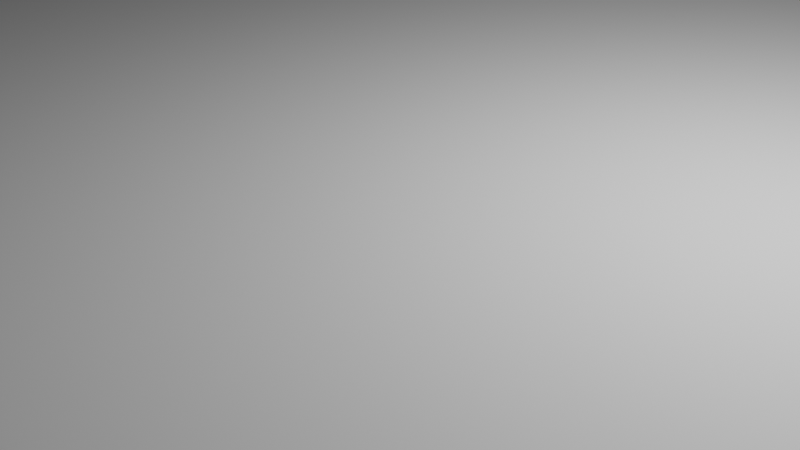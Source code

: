 # Source: TopMount.blend  (saved by Blender 3.0.42; exported with 4.5.12 LTS)
import bpy
from mathutils import Matrix  # noqa: F401  (used for matrix-valued properties, if any)

bpy.ops.wm.read_factory_settings(use_empty=True)
scene = bpy.context.scene
scene.name = 'Scene'

# ---- collections
col_collection = bpy.data.collections.new('Collection'); scene.collection.children.link(col_collection)
col_tools = bpy.data.collections.new('Tools'); col_collection.children.link(col_tools)

# ---- materials (node trees are filled in below, after node groups)
mat_material = bpy.data.materials.new('Material')
mat_material.alpha_threshold = 0.0
mat_material.use_transparent_shadow = False
mat_material.line_color = (0.0, 0.0, 0.0, 1.0)

# ---- material node trees
mat_material.use_nodes = True; mat_material.node_tree.nodes.clear()
_N = mat_material.node_tree.nodes; _L = mat_material.node_tree.links
n0 = _N.new('ShaderNodeOutputMaterial'); n0.name = 'Material Output'; n0.location = (300, 300)
n1 = _N.new('ShaderNodeBsdfPrincipled'); n1.name = 'Principled BSDF'; n1.location = (10, 300)
n1.distribution = 'GGX'
n1.subsurface_method = 'RANDOM_WALK_SKIN'
n1.inputs[2].default_value = 0.4
n1.inputs[3].default_value = 1.45
n1.inputs[27].default_value = (0.0, 0.0, 0.0, 1.0)
n1.inputs[28].default_value = 1.0
_L.new(n1.outputs[0], n0.inputs[0])
n0.is_active_output = True

# ---- world
world_world = bpy.data.worlds.new('World'); scene.world = world_world
world_world.use_nodes = True; world_world.node_tree.nodes.clear()
_N = world_world.node_tree.nodes; _L = world_world.node_tree.links
n0 = _N.new('ShaderNodeOutputWorld'); n0.name = 'World Output'; n0.location = (300, 300)
n1 = _N.new('ShaderNodeBackground'); n1.name = 'Background'; n1.location = (10, 300)
n1.inputs[0].default_value = (0.05088, 0.05088, 0.05088, 1.0)
_L.new(n1.outputs[0], n0.inputs[0])
n0.is_active_output = True
world_world.color = (0.05088, 0.05088, 0.05088)
world_world.use_sun_shadow = False
world_world.sun_shadow_jitter_overblur = 0.0

# ---- cameras
cam_camera = bpy.data.cameras.new('Camera')
cam_camera.clip_end = 100.0
cam_camera.ortho_scale = 7.314

# ---- lights
light_light = bpy.data.lights.new('Light', 'POINT')
light_light.transmission_factor = 0.0
light_light.energy = 1000.0
light_light.shadow_soft_size = 0.1
light_light.shadow_maximum_resolution = 0.006
light_light.use_absolute_resolution = True

# ---- meshes
me_cube = bpy.data.meshes.new('Cube')
me_cube.from_pydata([(-1.0, 1.0, 0.0), (-1.0, 1.0, -1.0), (-1.0, -1.0, 0.0), (-1.0, -1.0, -1.0), (0.9579, 0.4026, -1.0), (0.9579, 0.4026, 0.0), (0.9516, 0.4, -1.0), (0.9516, 0.4, 0.0), (0.9453, 0.4026, -1.0), (0.9453, 0.4026, 0.0), (0.9393, 0.4101, -1.0), (0.9393, 0.4101, 0.0), (0.9194, 0.5333, 0.0), (0.92, 0.5073, 0.0), (0.92, 0.5593, 0.0), (0.9248, 0.4593, 0.0), (0.9218, 0.4823, 0.0), (0.9218, 0.5844, 0.0), (0.9248, 0.6074, 0.0), (0.9453, 0.6641, 0.0), (0.9337, 0.4225, -1.0), (0.9337, 0.4225, 0.0), (0.9288, 0.4391, 0.0), (0.9288, 0.6276, 0.0), (0.9579, 0.6641, 0.0), (0.9839, 0.5333, 0.0), (0.9833, 0.5073, 0.0), (0.9833, 0.5593, 0.0), (0.9784, 0.4593, 0.0), (0.9814, 0.4823, 0.0), (0.9814, 0.5844, 0.0), (0.9784, 0.6074, 0.0), (0.964, 0.4101, 0.0), (0.9695, 0.4225, 0.0), (0.9744, 0.4391, 0.0), (0.9744, 0.6276, 0.0), (0.9695, 0.6442, 0.0), (0.964, 0.6565, 0.0), (0.9516, 0.6667, 0.0), (0.9288, 0.4391, -1.0), (0.9337, 0.6442, 0.0), (0.9393, 0.6565, 0.0), (0.9248, 0.4593, -1.0), (0.9218, 0.4823, -1.0), (0.92, 0.5073, -1.0), (0.9194, 0.5333, -1.0), (0.92, 0.5593, -1.0), (0.9218, 0.5844, -1.0), (0.9248, 0.6074, -1.0), (0.9453, 0.6641, -1.0), (0.9288, 0.6276, -1.0), (0.9337, 0.6442, -1.0), (0.9579, 0.6641, -1.0), (0.9839, 0.5333, -1.0), (0.9833, 0.5073, -1.0), (0.9833, 0.5593, -1.0), (0.9784, 0.4593, -1.0), (0.9814, 0.4823, -1.0), (0.9814, 0.5844, -1.0), (0.9784, 0.6074, -1.0), (0.964, 0.4101, -1.0), (0.9695, 0.4225, -1.0), (0.9744, 0.4391, -1.0), (0.9744, 0.6276, -1.0), (0.9695, 0.6442, -1.0), (0.964, 0.6565, -1.0), (0.9516, 0.6667, -1.0), (0.9393, 0.6565, -1.0), (0.9801, -0.4725, 0.0), (0.9814, -0.4823, 0.0), (0.9839, -0.5333, 0.0), (0.9833, -0.5593, 0.0), (0.9832, -0.5596, 0.0), (0.9833, -0.5073, 0.0), (0.9833, -0.5073, -1.0), (0.9337, -0.6442, -1.0), (0.9337, -0.6442, 0.0), (0.9801, -0.4725, -1.0), (0.9814, -0.4823, -1.0), (0.9839, -0.5333, -1.0), (0.9833, -0.5593, -1.0), (0.9832, -0.5596, -1.0), (0.9288, -0.6276, -1.0), (0.9288, -0.6276, 0.0), (0.9248, -0.6074, -1.0), (0.9248, -0.6074, 0.0), (0.9784, -0.4593, -1.0), (0.9218, -0.5844, -1.0), (0.9218, -0.5844, 0.0), (0.92, -0.5593, -1.0), (0.92, -0.5593, 0.0), (0.9814, -0.5844, -1.0), (0.9814, -0.5844, 0.0), (0.9194, -0.5333, 0.0), (0.92, -0.5073, 0.0), (0.9218, -0.4823, 0.0), (0.9248, -0.4593, 0.0), (0.9288, -0.4391, 0.0), (0.9194, -0.5333, -1.0), (0.9337, -0.4225, 0.0), (0.9516, -0.4, 0.0), (0.9516, -0.6667, 0.0), (0.9784, -0.6074, -1.0), (0.9784, -0.6074, 0.0), (0.9579, -0.6641, 0.0), (0.9579, -0.4026, 0.0), (0.964, -0.4101, 0.0), (0.9695, -0.6442, 0.0), (0.9744, -0.6276, 0.0), (0.964, -0.6565, 0.0), (0.9695, -0.4225, 0.0), (0.9744, -0.4391, 0.0), (0.9784, -0.4593, 0.0), (0.92, -0.5073, -1.0), (0.9393, -0.6565, 0.0), (0.9453, -0.6641, 0.0), (0.9218, -0.4823, -1.0), (0.9248, -0.4593, -1.0), (0.9744, -0.6276, -1.0), (0.9288, -0.4391, -1.0), (0.9337, -0.4225, -1.0), (0.9453, -0.4026, -1.0), (0.9516, -0.4, -1.0), (0.9579, -0.6641, -1.0), (0.9516, -0.6667, -1.0), (0.9579, -0.4026, -1.0), (0.964, -0.4101, -1.0), (0.9695, -0.6442, -1.0), (0.9393, -0.4101, 0.0), (0.9453, -0.4026, 0.0), (0.964, -0.6565, -1.0), (0.9695, -0.4225, -1.0), (0.9744, -0.4391, -1.0), (0.9393, -0.6565, -1.0), (0.9453, -0.6641, -1.0), (0.9393, -0.4101, -1.0), (-0.9695, -0.6442, -1.0), (-0.9695, -0.6442, 0.0), (-0.92, -0.5073, -1.0), (-0.92, -0.5073, 0.0), (-0.9744, -0.6276, -1.0), (-0.9744, -0.6276, 0.0), (-0.9194, -0.5333, -1.0), (-0.9194, -0.5333, 0.0), (-0.9784, -0.6074, -1.0), (-0.9784, -0.6074, 0.0), (-0.9839, -0.5333, 0.0), (-0.9833, -0.5593, 0.0), (-0.92, -0.5593, -1.0), (-0.9833, -0.5073, 0.0), (-0.92, -0.5593, 0.0), (-0.9814, -0.5844, 0.0), (-0.9814, -0.4823, 0.0), (-0.9784, -0.4593, 0.0), (-0.9579, -0.4026, 0.0), (-0.9579, -0.6641, 0.0), (-0.964, -0.6565, 0.0), (-0.9744, -0.4391, 0.0), (-0.9814, -0.5844, -1.0), (-0.9695, -0.4225, 0.0), (-0.964, -0.4101, 0.0), (-0.9453, -0.6641, 0.0), (-0.9453, -0.4026, 0.0), (-0.9218, -0.4823, 0.0), (-0.9248, -0.6074, 0.0), (-0.9218, -0.5844, 0.0), (-0.9248, -0.4593, 0.0), (-0.9288, -0.4391, 0.0), (-0.9288, -0.6276, 0.0), (-0.9337, -0.4225, 0.0), (-0.9393, -0.4101, 0.0), (-0.9337, -0.6442, 0.0), (-0.9393, -0.6565, 0.0), (-0.9218, -0.5844, -1.0), (-0.9516, -0.6667, 0.0), (-0.9833, -0.5593, -1.0), (-0.9248, -0.6074, -1.0), (-0.9516, -0.4, 0.0), (-0.9839, -0.5333, -1.0), (-0.9288, -0.6276, -1.0), (-0.9833, -0.5073, -1.0), (-0.9337, -0.6442, -1.0), (-0.9814, -0.4823, -1.0), (-0.9393, -0.6565, -1.0), (-0.9784, -0.4593, -1.0), (-0.9453, -0.6641, -1.0), (-0.9744, -0.4391, -1.0), (-0.9516, -0.6667, -1.0), (-0.9695, -0.4225, -1.0), (-0.9579, -0.6641, -1.0), (-0.964, -0.4101, -1.0), (-0.964, -0.6565, -1.0), (-0.9579, -0.4026, -1.0), (-0.9516, -0.4, -1.0), (-0.9453, -0.4026, -1.0), (-0.9218, -0.4823, -1.0), (-0.9248, -0.4593, -1.0), (-0.9288, -0.4391, -1.0), (-0.9337, -0.4225, -1.0), (-0.9393, -0.4101, -1.0), (-0.9832, 0.5596, 0.0), (-0.9784, 0.4593, 0.0), (-0.9801, 0.4725, 0.0), (-0.9218, 0.5844, -1.0), (-0.9218, 0.5844, 0.0), (-0.9695, 0.4225, -1.0), (-0.9695, 0.4225, 0.0), (-0.92, 0.5593, -1.0), (-0.92, 0.5593, 0.0), (-0.9839, 0.5333, -1.0), (-0.9744, 0.4391, -1.0), (-0.9833, 0.5073, -1.0), (-0.9744, 0.4391, 0.0), (-0.9833, 0.5593, -1.0), (-0.9801, 0.4725, -1.0), (-0.9814, 0.4823, -1.0), (-0.9832, 0.5596, -1.0), (-0.9194, 0.5333, -1.0), (-0.9194, 0.5333, 0.0), (-0.9784, 0.4593, -1.0), (-0.92, 0.5073, -1.0), (-0.92, 0.5073, 0.0), (-0.9516, 0.6667, -1.0), (-0.9516, 0.6667, 0.0), (-0.9814, 0.5844, 0.0), (-0.9784, 0.6074, 0.0), (-0.9453, 0.6641, -1.0), (-0.9744, 0.6276, 0.0), (-0.9453, 0.6641, 0.0), (-0.9695, 0.6442, 0.0), (-0.9453, 0.4026, 0.0), (-0.9516, 0.4, 0.0), (-0.964, 0.4101, 0.0), (-0.9579, 0.4026, 0.0), (-0.9579, 0.6641, 0.0), (-0.9814, 0.4823, 0.0), (-0.9218, 0.4823, -1.0), (-0.9218, 0.4823, 0.0), (-0.964, 0.6565, 0.0), (-0.9393, 0.6565, -1.0), (-0.9248, 0.4593, 0.0), (-0.9393, 0.6565, 0.0), (-0.9248, 0.6074, 0.0), (-0.9337, 0.4225, 0.0), (-0.9288, 0.4391, 0.0), (-0.9288, 0.6276, 0.0), (-0.9833, 0.5073, 0.0), (-0.9337, 0.6442, 0.0), (-0.9393, 0.4101, 0.0), (-0.9248, 0.4593, -1.0), (-0.9337, 0.6442, -1.0), (-0.9839, 0.5333, 0.0), (-0.9288, 0.4391, -1.0), (-0.9288, 0.6276, -1.0), (-0.9833, 0.5593, 0.0), (-0.9337, 0.4225, -1.0), (-0.9248, 0.6074, -1.0), (-0.9393, 0.4101, -1.0), (-0.9814, 0.5844, -1.0), (-0.9453, 0.4026, -1.0), (-0.9784, 0.6074, -1.0), (-0.9516, 0.4, -1.0), (-0.9744, 0.6276, -1.0), (-0.9579, 0.4026, -1.0), (-0.9695, 0.6442, -1.0), (-0.964, 0.4101, -1.0), (-0.964, 0.6565, -1.0), (-0.9579, 0.6641, -1.0), (1.0, 0.7652, 0.0), (0.9787, 0.8533, 0.0), (0.9432, 1.0, 0.0), (0.9787, 0.8533, -1.0), (1.0, 0.7652, -1.0), (0.9432, 1.0, -1.0), (1.0, -0.7643, 0.0), (0.9922, -0.7964, 0.0), (0.943, -1.0, -1.0), (0.943, -1.0, 0.0), (1.0, -0.7643, -1.0), (0.9922, -0.7964, -1.0)], [], [(269, 38, 24, 37, 36, 35, 31, 30, 27, 25, 26, 29, 28, 34, 33, 32, 5, 7, 68, 69, 73, 70, 71, 72, 275, 274, 268), (72, 92, 103, 108, 107, 109, 104, 101, 115, 114, 76, 83, 85, 88, 90, 93, 94, 95, 96, 97, 99, 128, 129, 100, 105, 106, 110, 111, 112, 68, 7, 9, 11, 21, 22, 15, 16, 13, 12, 14, 17, 18, 23, 40, 41, 19, 38, 269, 270, 0, 200, 224, 225, 227, 229, 238, 234, 223, 228, 241, 247, 245, 242, 204, 208, 218, 221, 237, 240, 244, 243, 248, 230, 231, 233, 232, 206, 212, 201, 202, 177, 162, 170, 169, 167, 166, 163, 139, 143, 150, 165, 164, 168, 171, 172, 161, 174, 2, 277, 275), (254, 200, 0, 2, 174, 155, 156, 137, 141, 145, 151, 147, 146, 149, 152, 153, 157, 159, 160, 154, 177, 202, 235, 246, 251), (2, 3, 276, 277), (3, 2, 0, 1), (279, 81, 80, 79, 74, 78, 77, 6, 4, 60, 61, 62, 56, 57, 54, 53, 55, 58, 59, 63, 64, 65, 52, 66, 271, 272, 278), (271, 66, 49, 67, 51, 50, 48, 47, 46, 45, 44, 43, 42, 39, 20, 10, 8, 6, 77, 86, 132, 131, 126, 125, 122, 121, 135, 120, 119, 117, 116, 113, 98, 89, 87, 84, 82, 75, 133, 134, 124, 123, 130, 127, 118, 102, 91, 81, 279, 276, 3, 187, 185, 183, 181, 179, 176, 173, 148, 142, 138, 195, 196, 197, 198, 199, 194, 193, 214, 219, 210, 205, 265, 263, 261, 259, 257, 255, 252, 249, 236, 220, 217, 207, 203, 256, 253, 250, 239, 226, 222, 267, 266, 264, 262, 260, 258, 216, 1, 273), (189, 187, 3, 1, 216, 213, 209, 211, 215, 214, 193, 192, 190, 188, 186, 184, 182, 180, 178, 175, 158, 144, 140, 136, 191), (278, 272, 268, 274), (1, 0, 270, 273), (52, 24, 38, 66), (37, 24, 52, 65), (36, 37, 65, 64), (35, 36, 64, 63), (31, 35, 63, 59), (30, 31, 59, 58), (27, 30, 58, 55), (25, 27, 55, 53), (26, 25, 53, 54), (29, 26, 54, 57), (28, 29, 57, 56), (34, 28, 56, 62), (33, 34, 62, 61), (32, 33, 61, 60), (4, 5, 32, 60), (7, 5, 4, 6), (9, 7, 6, 8), (10, 11, 9, 8), (20, 21, 11, 10), (39, 22, 21, 20), (42, 15, 22, 39), (43, 16, 15, 42), (44, 13, 16, 43), (45, 12, 13, 44), (46, 14, 12, 45), (47, 17, 14, 46), (48, 18, 17, 47), (50, 23, 18, 48), (51, 40, 23, 50), (67, 41, 40, 51), (49, 19, 41, 67), (66, 38, 19, 49), (125, 105, 100, 122), (106, 105, 125, 126), (110, 106, 126, 131), (111, 110, 131, 132), (111, 132, 86, 112), (78, 69, 68, 112, 86, 77), (73, 69, 78, 74), (70, 73, 74, 79), (71, 70, 79, 80), (92, 72, 71, 80, 81, 91), (103, 92, 91, 102), (108, 103, 102, 118), (107, 108, 118, 127), (109, 107, 127, 130), (104, 109, 130, 123), (101, 104, 123, 124), (115, 101, 124, 134), (133, 114, 115, 134), (114, 133, 75, 76), (82, 83, 76, 75), (84, 85, 83, 82), (87, 88, 85, 84), (89, 90, 88, 87), (98, 93, 90, 89), (113, 94, 93, 98), (116, 95, 94, 113), (117, 96, 95, 116), (119, 97, 96, 117), (120, 99, 97, 119), (135, 128, 99, 120), (128, 135, 121, 129), (122, 100, 129, 121), (194, 162, 177, 193), (170, 162, 194, 199), (169, 170, 199, 198), (167, 169, 198, 197), (166, 167, 197, 196), (163, 166, 196, 195), (195, 138, 139, 163), (143, 139, 138, 142), (150, 143, 142, 148), (165, 150, 148, 173), (164, 165, 173, 176), (168, 164, 176, 179), (171, 168, 179, 181), (172, 171, 181, 183), (161, 172, 183, 185), (174, 161, 185, 187), (155, 174, 187, 189), (191, 156, 155, 189), (156, 191, 136, 137), (140, 141, 137, 136), (144, 145, 141, 140), (158, 151, 145, 144), (175, 147, 151, 158), (178, 146, 147, 175), (180, 149, 146, 178), (182, 152, 149, 180), (184, 153, 152, 182), (186, 157, 153, 184), (188, 159, 157, 186), (190, 160, 159, 188), (192, 154, 160, 190), (193, 177, 154, 192), (226, 228, 223, 222), (241, 228, 226, 239), (247, 241, 239, 250), (245, 247, 250, 253), (242, 245, 253, 256), (203, 204, 242, 256), (208, 204, 203, 207), (218, 208, 207, 217), (221, 218, 217, 220), (237, 221, 220, 236), (240, 237, 236, 249), (244, 240, 249, 252), (243, 244, 252, 255), (248, 243, 255, 257), (230, 248, 257, 259), (231, 230, 259, 261), (233, 231, 261, 263), (265, 232, 233, 263), (232, 265, 205, 206), (210, 212, 206, 205), (219, 201, 212, 210), (202, 201, 219, 214, 215, 235), (235, 215, 211, 246), (246, 211, 209, 251), (251, 209, 213, 254), (200, 254, 213, 216, 258, 224), (260, 225, 224, 258), (262, 227, 225, 260), (264, 229, 227, 262), (266, 238, 229, 264), (267, 234, 238, 266), (234, 267, 222, 223), (273, 270, 269, 268, 272, 271), (276, 279, 278, 274, 275, 277)])
_uv = me_cube.uv_layers.new(name='UVMap')
_uv.uv.foreach_set('vector', [0.6277, 0.5202, 0.631, 0.5458, 0.6303, 0.5462, 0.6295, 0.5471, 0.6288, 0.5486, 0.6282, 0.5507, 0.6277, 0.5532, 0.6273, 0.5561, 0.6271, 0.5592, 0.627, 0.5625, 0.6271, 0.5658, 0.6273, 0.5689, 0.6277, 0.5718, 0.6282, 0.5743, 0.6288, 0.5764, 0.6295, 0.5779, 0.6303, 0.5788, 0.631, 0.5792, 0.6275, 0.6799, 0.6273, 0.6811, 0.6271, 0.6842, 0.627, 0.6875, 0.6271, 0.6908, 0.6271, 0.6908, 0.626, 0.7226, 0.625, 0.7205, 0.625, 0.5293, 0.6271, 0.6908, 0.6273, 0.6939, 0.6277, 0.6968, 0.6282, 0.6993, 0.6288, 0.7014, 0.6295, 0.7029, 0.6303, 0.7038, 0.631, 0.7042, 0.6318, 0.7038, 0.6326, 0.7029, 0.6333, 0.7014, 0.6339, 0.6993, 0.6344, 0.6968, 0.6348, 0.6939, 0.635, 0.6908, 0.6351, 0.6875, 0.635, 0.6842, 0.6348, 0.6811, 0.6344, 0.6782, 0.6339, 0.6757, 0.6333, 0.6736, 0.6326, 0.6721, 0.6318, 0.6712, 0.631, 0.6708, 0.6303, 0.6712, 0.6295, 0.6721, 0.6288, 0.6736, 0.6282, 0.6757, 0.6277, 0.6782, 0.6275, 0.6799, 0.631, 0.5792, 0.6318, 0.5788, 0.6326, 0.5779, 0.6333, 0.5764, 0.6339, 0.5743, 0.6344, 0.5718, 0.6348, 0.5689, 0.635, 0.5658, 0.6351, 0.5625, 0.635, 0.5592, 0.6348, 0.5561, 0.6344, 0.5532, 0.6339, 0.5507, 0.6333, 0.5486, 0.6326, 0.5471, 0.6318, 0.5462, 0.631, 0.5458, 0.6277, 0.5202, 0.6321, 0.5, 0.875, 0.5, 0.8729, 0.5592, 0.8727, 0.5561, 0.8723, 0.5532, 0.8718, 0.5507, 0.8712, 0.5486, 0.8705, 0.5471, 0.8697, 0.5462, 0.869, 0.5458, 0.8682, 0.5462, 0.8674, 0.5471, 0.8667, 0.5486, 0.8661, 0.5507, 0.8656, 0.5532, 0.8652, 0.5561, 0.865, 0.5592, 0.8649, 0.5625, 0.865, 0.5658, 0.8652, 0.5689, 0.8656, 0.5718, 0.8661, 0.5743, 0.8667, 0.5764, 0.8674, 0.5779, 0.8682, 0.5788, 0.869, 0.5792, 0.8697, 0.5788, 0.8705, 0.5779, 0.8712, 0.5764, 0.8718, 0.5743, 0.8723, 0.5718, 0.8725, 0.5701, 0.869, 0.6708, 0.8682, 0.6712, 0.8674, 0.6721, 0.8667, 0.6736, 0.8661, 0.6757, 0.8656, 0.6782, 0.8652, 0.6811, 0.865, 0.6842, 0.8649, 0.6875, 0.865, 0.6908, 0.8652, 0.6939, 0.8656, 0.6968, 0.8661, 0.6993, 0.8667, 0.7014, 0.8674, 0.7029, 0.8682, 0.7038, 0.869, 0.7042, 0.875, 0.75, 0.6321, 0.75, 0.626, 0.7226, 0.8729, 0.5592, 0.8729, 0.5592, 0.875, 0.5, 0.875, 0.75, 0.869, 0.7042, 0.8697, 0.7038, 0.8705, 0.7029, 0.8712, 0.7014, 0.8718, 0.6993, 0.8723, 0.6968, 0.8727, 0.6939, 0.8729, 0.6908, 0.873, 0.6875, 0.8729, 0.6842, 0.8727, 0.6811, 0.8723, 0.6782, 0.8718, 0.6757, 0.8712, 0.6736, 0.8705, 0.6721, 0.8697, 0.6712, 0.869, 0.6708, 0.8725, 0.5701, 0.8727, 0.5689, 0.8729, 0.5658, 0.873, 0.5625, 0.625, 1.0, 0.375, 1.0, 0.375, 0.7571, 0.625, 0.7571, 0.375, 0.0, 0.625, 0.0, 0.625, 0.25, 0.375, 0.25, 0.374, 0.7226, 0.3729, 0.6908, 0.3729, 0.6908, 0.373, 0.6875, 0.3729, 0.6842, 0.3727, 0.6811, 0.3725, 0.6799, 0.369, 0.5792, 0.3697, 0.5788, 0.3705, 0.5779, 0.3712, 0.5764, 0.3718, 0.5743, 0.3723, 0.5718, 0.3727, 0.5689, 0.3729, 0.5658, 0.373, 0.5625, 0.3729, 0.5592, 0.3727, 0.5561, 0.3723, 0.5532, 0.3718, 0.5507, 0.3712, 0.5486, 0.3705, 0.5471, 0.3697, 0.5462, 0.369, 0.5458, 0.3723, 0.5202, 0.375, 0.5293, 0.375, 0.7205, 0.3723, 0.5202, 0.369, 0.5458, 0.3682, 0.5462, 0.3674, 0.5471, 0.3667, 0.5486, 0.3661, 0.5507, 0.3656, 0.5532, 0.3652, 0.5561, 0.365, 0.5592, 0.3649, 0.5625, 0.365, 0.5658, 0.3652, 0.5689, 0.3656, 0.5718, 0.3661, 0.5743, 0.3667, 0.5764, 0.3674, 0.5779, 0.3682, 0.5788, 0.369, 0.5792, 0.3725, 0.6799, 0.3723, 0.6782, 0.3718, 0.6757, 0.3712, 0.6736, 0.3705, 0.6721, 0.3697, 0.6712, 0.369, 0.6708, 0.3682, 0.6712, 0.3674, 0.6721, 0.3667, 0.6736, 0.3661, 0.6757, 0.3656, 0.6782, 0.3652, 0.6811, 0.365, 0.6842, 0.3649, 0.6875, 0.365, 0.6908, 0.3652, 0.6939, 0.3656, 0.6968, 0.3661, 0.6993, 0.3667, 0.7014, 0.3674, 0.7029, 0.3682, 0.7038, 0.369, 0.7042, 0.3697, 0.7038, 0.3705, 0.7029, 0.3712, 0.7014, 0.3718, 0.6993, 0.3723, 0.6968, 0.3727, 0.6939, 0.3729, 0.6908, 0.374, 0.7226, 0.3679, 0.75, 0.125, 0.75, 0.131, 0.7042, 0.1318, 0.7038, 0.1326, 0.7029, 0.1333, 0.7014, 0.1339, 0.6993, 0.1344, 0.6968, 0.1348, 0.6939, 0.135, 0.6908, 0.1351, 0.6875, 0.135, 0.6842, 0.1348, 0.6811, 0.1344, 0.6782, 0.1339, 0.6757, 0.1333, 0.6736, 0.1326, 0.6721, 0.1318, 0.6712, 0.131, 0.6708, 0.1275, 0.5701, 0.1277, 0.5718, 0.1282, 0.5743, 0.1288, 0.5764, 0.1295, 0.5779, 0.1303, 0.5788, 0.131, 0.5792, 0.1318, 0.5788, 0.1326, 0.5779, 0.1333, 0.5764, 0.1339, 0.5743, 0.1344, 0.5718, 0.1348, 0.5689, 0.135, 0.5658, 0.1351, 0.5625, 0.135, 0.5592, 0.1348, 0.5561, 0.1344, 0.5532, 0.1339, 0.5507, 0.1333, 0.5486, 0.1326, 0.5471, 0.1318, 0.5462, 0.131, 0.5458, 0.1303, 0.5462, 0.1295, 0.5471, 0.1288, 0.5486, 0.1282, 0.5507, 0.1277, 0.5532, 0.1273, 0.5561, 0.1271, 0.5592, 0.125, 0.5, 0.3679, 0.5, 0.1303, 0.7038, 0.131, 0.7042, 0.125, 0.75, 0.125, 0.5, 0.1271, 0.5592, 0.1271, 0.5592, 0.127, 0.5625, 0.1271, 0.5658, 0.1273, 0.5689, 0.1275, 0.5701, 0.131, 0.6708, 0.1303, 0.6712, 0.1295, 0.6721, 0.1288, 0.6736, 0.1282, 0.6757, 0.1277, 0.6782, 0.1273, 0.6811, 0.1271, 0.6842, 0.127, 0.6875, 0.1271, 0.6908, 0.1273, 0.6939, 0.1277, 0.6968, 0.1282, 0.6993, 0.1288, 0.7014, 0.1295, 0.7029, 0.375, 0.7205, 0.375, 0.5293, 0.625, 0.5293, 0.625, 0.7205, 0.375, 0.25, 0.625, 0.25, 0.625, 0.4929, 0.375, 0.4929, 0.9688, 0.625, 0.9688, 0.875, 1.0, 0.875, 1.0, 0.625, 0.9375, 0.875, 0.9688, 0.875, 0.9688, 0.625, 0.9375, 0.625, 0.9062, 0.875, 0.9375, 0.875, 0.9375, 0.625, 0.9062, 0.625, 0.875, 0.875, 0.9062, 0.875, 0.9062, 0.625, 0.875, 0.625, 0.8438, 0.875, 0.875, 0.875, 0.875, 0.625, 0.8438, 0.625, 0.8125, 0.875, 0.8438, 0.875, 0.8438, 0.625, 0.8125, 0.625, 0.7812, 0.875, 0.8125, 0.875, 0.8125, 0.625, 0.7812, 0.625, 0.75, 0.875, 0.7812, 0.875, 0.7812, 0.625, 0.75, 0.625, 0.7188, 0.875, 0.75, 0.875, 0.75, 0.625, 0.7188, 0.625, 0.6875, 0.875, 0.7188, 0.875, 0.7188, 0.625, 0.6875, 0.625, 0.6562, 0.875, 0.6875, 0.875, 0.6875, 0.625, 0.6562, 0.625, 0.625, 0.875, 0.6562, 0.875, 0.6562, 0.625, 0.625, 0.625, 0.5938, 0.875, 0.625, 0.875, 0.625, 0.625, 0.5938, 0.625, 0.5625, 0.875, 0.5938, 0.875, 0.5938, 0.625, 0.5625, 0.625, 0.5312, 0.625, 0.5312, 0.875, 0.5625, 0.875, 0.5625, 0.625, 0.5, 0.875, 0.5312, 0.875, 0.5312, 0.625, 0.5, 0.625, 0.4688, 0.875, 0.5, 0.875, 0.5, 0.625, 0.4688, 0.625, 0.4375, 0.625, 0.4375, 0.875, 0.4688, 0.875, 0.4688, 0.625, 0.4062, 0.625, 0.4062, 0.875, 0.4375, 0.875, 0.4375, 0.625, 0.375, 0.625, 0.375, 0.875, 0.4062, 0.875, 0.4062, 0.625, 0.3438, 0.625, 0.3438, 0.875, 0.375, 0.875, 0.375, 0.625, 0.3125, 0.625, 0.3125, 0.875, 0.3438, 0.875, 0.3438, 0.625, 0.2812, 0.625, 0.2812, 0.875, 0.3125, 0.875, 0.3125, 0.625, 0.25, 0.625, 0.25, 0.875, 0.2812, 0.875, 0.2812, 0.625, 0.2188, 0.625, 0.2188, 0.875, 0.25, 0.875, 0.25, 0.625, 0.1875, 0.625, 0.1875, 0.875, 0.2188, 0.875, 0.2188, 0.625, 0.1562, 0.625, 0.1562, 0.875, 0.1875, 0.875, 0.1875, 0.625, 0.125, 0.625, 0.125, 0.875, 0.1562, 0.875, 0.1562, 0.625, 0.09375, 0.625, 0.09375, 0.875, 0.125, 0.875, 0.125, 0.625, 0.0625, 0.625, 0.0625, 0.875, 0.09375, 0.875, 0.09375, 0.625, 0.03125, 0.625, 0.03125, 0.875, 0.0625, 0.875, 0.0625, 0.625, 0.0, 0.625, 0.0, 0.875, 0.03125, 0.875, 0.03125, 0.625, 0.9688, 0.625, 0.9688, 0.875, 1.0, 0.875, 1.0, 0.625, 0.9375, 0.875, 0.9688, 0.875, 0.9688, 0.625, 0.9375, 0.625, 0.9062, 0.875, 0.9375, 0.875, 0.9375, 0.625, 0.9062, 0.625, 0.875, 0.875, 0.9062, 0.875, 0.9062, 0.625, 0.875, 0.625, 0.875, 0.875, 0.875, 0.625, 0.8438, 0.625, 0.8438, 0.875, 0.8125, 0.625, 0.8125, 0.875, 0.8258, 0.875, 0.8438, 0.875, 0.8438, 0.625, 0.8258, 0.625, 0.7812, 0.875, 0.8125, 0.875, 0.8125, 0.625, 0.7812, 0.625, 0.75, 0.875, 0.7812, 0.875, 0.7812, 0.625, 0.75, 0.625, 0.7188, 0.875, 0.75, 0.875, 0.75, 0.625, 0.7188, 0.625, 0.6875, 0.875, 0.7184, 0.875, 0.7188, 0.875, 0.7188, 0.625, 0.7184, 0.625, 0.6875, 0.625, 0.6562, 0.875, 0.6875, 0.875, 0.6875, 0.625, 0.6562, 0.625, 0.625, 0.875, 0.6562, 0.875, 0.6562, 0.625, 0.625, 0.625, 0.5938, 0.875, 0.625, 0.875, 0.625, 0.625, 0.5938, 0.625, 0.5625, 0.875, 0.5938, 0.875, 0.5938, 0.625, 0.5625, 0.625, 0.5312, 0.875, 0.5625, 0.875, 0.5625, 0.625, 0.5312, 0.625, 0.5, 0.875, 0.5312, 0.875, 0.5312, 0.625, 0.5, 0.625, 0.4688, 0.875, 0.5, 0.875, 0.5, 0.625, 0.4688, 0.625, 0.4375, 0.625, 0.4375, 0.875, 0.4688, 0.875, 0.4688, 0.625, 0.4375, 0.875, 0.4375, 0.625, 0.4062, 0.625, 0.4062, 0.875, 0.375, 0.625, 0.375, 0.875, 0.4062, 0.875, 0.4062, 0.625, 0.3438, 0.625, 0.3438, 0.875, 0.375, 0.875, 0.375, 0.625, 0.3125, 0.625, 0.3125, 0.875, 0.3438, 0.875, 0.3438, 0.625, 0.2812, 0.625, 0.2812, 0.875, 0.3125, 0.875, 0.3125, 0.625, 0.25, 0.625, 0.25, 0.875, 0.2812, 0.875, 0.2812, 0.625, 0.2188, 0.625, 0.2188, 0.875, 0.25, 0.875, 0.25, 0.625, 0.1875, 0.625, 0.1875, 0.875, 0.2188, 0.875, 0.2188, 0.625, 0.1562, 0.625, 0.1562, 0.875, 0.1875, 0.875, 0.1875, 0.625, 0.125, 0.625, 0.125, 0.875, 0.1562, 0.875, 0.1562, 0.625, 0.09375, 0.625, 0.09375, 0.875, 0.125, 0.875, 0.125, 0.625, 0.0625, 0.625, 0.0625, 0.875, 0.09375, 0.875, 0.09375, 0.625, 0.0625, 0.875, 0.0625, 0.625, 0.03125, 0.625, 0.03125, 0.875, 0.0, 0.625, 0.0, 0.875, 0.03125, 0.875, 0.03125, 0.625, 0.9688, 0.625, 0.9688, 0.875, 1.0, 0.875, 1.0, 0.625, 0.9375, 0.875, 0.9688, 0.875, 0.9688, 0.625, 0.9375, 0.625, 0.9062, 0.875, 0.9375, 0.875, 0.9375, 0.625, 0.9062, 0.625, 0.875, 0.875, 0.9062, 0.875, 0.9062, 0.625, 0.875, 0.625, 0.8438, 0.875, 0.875, 0.875, 0.875, 0.625, 0.8438, 0.625, 0.8125, 0.875, 0.8438, 0.875, 0.8438, 0.625, 0.8125, 0.625, 0.8125, 0.625, 0.7812, 0.625, 0.7812, 0.875, 0.8125, 0.875, 0.75, 0.875, 0.7812, 0.875, 0.7812, 0.625, 0.75, 0.625, 0.7188, 0.875, 0.75, 0.875, 0.75, 0.625, 0.7188, 0.625, 0.6875, 0.875, 0.7188, 0.875, 0.7188, 0.625, 0.6875, 0.625, 0.6562, 0.875, 0.6875, 0.875, 0.6875, 0.625, 0.6562, 0.625, 0.625, 0.875, 0.6562, 0.875, 0.6562, 0.625, 0.625, 0.625, 0.5938, 0.875, 0.625, 0.875, 0.625, 0.625, 0.5938, 0.625, 0.5625, 0.875, 0.5938, 0.875, 0.5938, 0.625, 0.5625, 0.625, 0.5312, 0.875, 0.5625, 0.875, 0.5625, 0.625, 0.5312, 0.625, 0.5, 0.875, 0.5312, 0.875, 0.5312, 0.625, 0.5, 0.625, 0.4688, 0.875, 0.5, 0.875, 0.5, 0.625, 0.4688, 0.625, 0.4375, 0.625, 0.4375, 0.875, 0.4688, 0.875, 0.4688, 0.625, 0.4375, 0.875, 0.4375, 0.625, 0.4062, 0.625, 0.4062, 0.875, 0.375, 0.625, 0.375, 0.875, 0.4062, 0.875, 0.4062, 0.625, 0.3438, 0.625, 0.3438, 0.875, 0.375, 0.875, 0.375, 0.625, 0.3125, 0.625, 0.3125, 0.875, 0.3438, 0.875, 0.3438, 0.625, 0.2812, 0.625, 0.2812, 0.875, 0.3125, 0.875, 0.3125, 0.625, 0.25, 0.625, 0.25, 0.875, 0.2812, 0.875, 0.2812, 0.625, 0.2188, 0.625, 0.2188, 0.875, 0.25, 0.875, 0.25, 0.625, 0.1875, 0.625, 0.1875, 0.875, 0.2188, 0.875, 0.2188, 0.625, 0.1562, 0.625, 0.1562, 0.875, 0.1875, 0.875, 0.1875, 0.625, 0.125, 0.625, 0.125, 0.875, 0.1562, 0.875, 0.1562, 0.625, 0.09375, 0.625, 0.09375, 0.875, 0.125, 0.875, 0.125, 0.625, 0.0625, 0.625, 0.0625, 0.875, 0.09375, 0.875, 0.09375, 0.625, 0.03125, 0.625, 0.03125, 0.875, 0.0625, 0.875, 0.0625, 0.625, 0.0, 0.625, 0.0, 0.875, 0.03125, 0.875, 0.03125, 0.625, 0.9688, 0.625, 0.9688, 0.875, 1.0, 0.875, 1.0, 0.625, 0.9375, 0.875, 0.9688, 0.875, 0.9688, 0.625, 0.9375, 0.625, 0.9062, 0.875, 0.9375, 0.875, 0.9375, 0.625, 0.9062, 0.625, 0.875, 0.875, 0.9062, 0.875, 0.9062, 0.625, 0.875, 0.625, 0.8438, 0.875, 0.875, 0.875, 0.875, 0.625, 0.8438, 0.625, 0.8125, 0.625, 0.8125, 0.875, 0.8438, 0.875, 0.8438, 0.625, 0.7812, 0.875, 0.8125, 0.875, 0.8125, 0.625, 0.7812, 0.625, 0.75, 0.875, 0.7812, 0.875, 0.7812, 0.625, 0.75, 0.625, 0.7188, 0.875, 0.75, 0.875, 0.75, 0.625, 0.7188, 0.625, 0.6875, 0.875, 0.7188, 0.875, 0.7188, 0.625, 0.6875, 0.625, 0.6562, 0.875, 0.6875, 0.875, 0.6875, 0.625, 0.6562, 0.625, 0.625, 0.875, 0.6562, 0.875, 0.6562, 0.625, 0.625, 0.625, 0.5938, 0.875, 0.625, 0.875, 0.625, 0.625, 0.5938, 0.625, 0.5625, 0.875, 0.5938, 0.875, 0.5938, 0.625, 0.5625, 0.625, 0.5312, 0.875, 0.5625, 0.875, 0.5625, 0.625, 0.5312, 0.625, 0.5, 0.875, 0.5312, 0.875, 0.5312, 0.625, 0.5, 0.625, 0.4688, 0.875, 0.5, 0.875, 0.5, 0.625, 0.4688, 0.625, 0.4375, 0.625, 0.4375, 0.875, 0.4688, 0.875, 0.4688, 0.625, 0.4375, 0.875, 0.4375, 0.625, 0.4062, 0.625, 0.4062, 0.875, 0.375, 0.625, 0.375, 0.875, 0.4062, 0.875, 0.4062, 0.625, 0.3438, 0.625, 0.3438, 0.875, 0.375, 0.875, 0.375, 0.625, 0.3258, 0.875, 0.3438, 0.875, 0.3438, 0.625, 0.3258, 0.625, 0.3125, 0.625, 0.3125, 0.875, 0.3125, 0.875, 0.3125, 0.625, 0.2812, 0.625, 0.2812, 0.875, 0.2812, 0.875, 0.2812, 0.625, 0.25, 0.625, 0.25, 0.875, 0.25, 0.875, 0.25, 0.625, 0.2188, 0.625, 0.2188, 0.875, 0.2184, 0.875, 0.2188, 0.875, 0.2188, 0.625, 0.2184, 0.625, 0.1875, 0.625, 0.1875, 0.875, 0.1562, 0.625, 0.1562, 0.875, 0.1875, 0.875, 0.1875, 0.625, 0.125, 0.625, 0.125, 0.875, 0.1562, 0.875, 0.1562, 0.625, 0.09375, 0.625, 0.09375, 0.875, 0.125, 0.875, 0.125, 0.625, 0.0625, 0.625, 0.0625, 0.875, 0.09375, 0.875, 0.09375, 0.625, 0.03125, 0.625, 0.03125, 0.875, 0.0625, 0.875, 0.0625, 0.625, 0.03125, 0.875, 0.03125, 0.625, 0.0, 0.625, 0.0, 0.875, 0.4583, 0.249, 0.5, 0.249, 0.5, 0.09338, 0.5, 0.0, 0.4583, 0.0, 0.4583, 0.09338, 0.4583, 0.25, 0.4583, 0.466, 0.4583, 0.5, 0.5, 0.5, 0.5, 0.466, 0.5, 0.25])
me_cube.materials.append(mat_material)
me_cube.use_remesh_preserve_volume = False
me_cube.use_remesh_preserve_attributes = False
me_cube.use_mirror_vertex_groups = False
me_cube.update()
me_cube_001 = bpy.data.meshes.new('Cube.001')
me_cube_001.from_pydata([(-1.0, -1.0, -1.0), (-1.0, -1.0, 1.0), (-1.0, 1.0, -1.0), (-1.0, 1.0, 1.0), (1.0, -1.0, -1.0), (1.0, -1.0, 1.0), (1.0, 1.0, -1.0), (1.0, 1.0, 1.0)], [], [(0, 1, 3, 2), (2, 3, 7, 6), (6, 7, 5, 4), (4, 5, 1, 0), (2, 6, 4, 0), (7, 3, 1, 5)])
_uv = me_cube_001.uv_layers.new(name='UVMap')
_uv.uv.foreach_set('vector', [0.375, 0.0, 0.625, 0.0, 0.625, 0.25, 0.375, 0.25, 0.375, 0.25, 0.625, 0.25, 0.625, 0.5, 0.375, 0.5, 0.375, 0.5, 0.625, 0.5, 0.625, 0.75, 0.375, 0.75, 0.375, 0.75, 0.625, 0.75, 0.625, 1.0, 0.375, 1.0, 0.125, 0.5, 0.375, 0.5, 0.375, 0.75, 0.125, 0.75, 0.625, 0.5, 0.875, 0.5, 0.875, 0.75, 0.625, 0.75])
me_cube_001.use_remesh_fix_poles = True
me_cube_001.use_remesh_preserve_attributes = False
me_cube_001.update()
me_cylinder = bpy.data.meshes.new('Cylinder')
me_cylinder.from_pydata([(0.0, 1.0, -1.0), (0.0, 1.0, 1.0), (0.1951, 0.9808, -1.0), (0.1951, 0.9808, 1.0), (0.3827, 0.9239, -1.0), (0.3827, 0.9239, 1.0), (0.5556, 0.8315, -1.0), (0.5556, 0.8315, 1.0), (0.7071, 0.7071, -1.0), (0.7071, 0.7071, 1.0), (0.8315, 0.5556, -1.0), (0.8315, 0.5556, 1.0), (0.9239, 0.3827, -1.0), (0.9239, 0.3827, 1.0), (0.9808, 0.1951, -1.0), (0.9808, 0.1951, 1.0), (1.0, -4.371e-08, -1.0), (1.0, -4.371e-08, 1.0), (0.9808, -0.1951, -1.0), (0.9808, -0.1951, 1.0), (0.9239, -0.3827, -1.0), (0.9239, -0.3827, 1.0), (0.8315, -0.5556, -1.0), (0.8315, -0.5556, 1.0), (0.7071, -0.7071, -1.0), (0.7071, -0.7071, 1.0), (0.5556, -0.8315, -1.0), (0.5556, -0.8315, 1.0), (0.3827, -0.9239, -1.0), (0.3827, -0.9239, 1.0), (0.1951, -0.9808, -1.0), (0.1951, -0.9808, 1.0), (-8.742e-08, -1.0, -1.0), (-8.742e-08, -1.0, 1.0), (-0.1951, -0.9808, -1.0), (-0.1951, -0.9808, 1.0), (-0.3827, -0.9239, -1.0), (-0.3827, -0.9239, 1.0), (-0.5556, -0.8315, -1.0), (-0.5556, -0.8315, 1.0), (-0.7071, -0.7071, -1.0), (-0.7071, -0.7071, 1.0), (-0.8315, -0.5556, -1.0), (-0.8315, -0.5556, 1.0), (-0.9239, -0.3827, -1.0), (-0.9239, -0.3827, 1.0), (-0.9808, -0.1951, -1.0), (-0.9808, -0.1951, 1.0), (-1.0, 1.192e-08, -1.0), (-1.0, 1.192e-08, 1.0), (-0.9808, 0.1951, -1.0), (-0.9808, 0.1951, 1.0), (-0.9239, 0.3827, -1.0), (-0.9239, 0.3827, 1.0), (-0.8315, 0.5556, -1.0), (-0.8315, 0.5556, 1.0), (-0.7071, 0.7071, -1.0), (-0.7071, 0.7071, 1.0), (-0.5556, 0.8315, -1.0), (-0.5556, 0.8315, 1.0), (-0.3827, 0.9239, -1.0), (-0.3827, 0.9239, 1.0), (-0.1951, 0.9808, -1.0), (-0.1951, 0.9808, 1.0)], [], [(0, 1, 3, 2), (2, 3, 5, 4), (4, 5, 7, 6), (6, 7, 9, 8), (8, 9, 11, 10), (10, 11, 13, 12), (12, 13, 15, 14), (14, 15, 17, 16), (16, 17, 19, 18), (18, 19, 21, 20), (20, 21, 23, 22), (22, 23, 25, 24), (24, 25, 27, 26), (26, 27, 29, 28), (28, 29, 31, 30), (30, 31, 33, 32), (32, 33, 35, 34), (34, 35, 37, 36), (36, 37, 39, 38), (38, 39, 41, 40), (40, 41, 43, 42), (42, 43, 45, 44), (44, 45, 47, 46), (46, 47, 49, 48), (48, 49, 51, 50), (50, 51, 53, 52), (52, 53, 55, 54), (54, 55, 57, 56), (56, 57, 59, 58), (58, 59, 61, 60), (3, 1, 63, 61, 59, 57, 55, 53, 51, 49, 47, 45, 43, 41, 39, 37, 35, 33, 31, 29, 27, 25, 23, 21, 19, 17, 15, 13, 11, 9, 7, 5), (60, 61, 63, 62), (62, 63, 1, 0), (0, 2, 4, 6, 8, 10, 12, 14, 16, 18, 20, 22, 24, 26, 28, 30, 32, 34, 36, 38, 40, 42, 44, 46, 48, 50, 52, 54, 56, 58, 60, 62)])
_uv = me_cylinder.uv_layers.new(name='UVMap')
_uv.uv.foreach_set('vector', [1.0, 0.5, 1.0, 1.0, 0.9688, 1.0, 0.9688, 0.5, 0.9688, 0.5, 0.9688, 1.0, 0.9375, 1.0, 0.9375, 0.5, 0.9375, 0.5, 0.9375, 1.0, 0.9062, 1.0, 0.9062, 0.5, 0.9062, 0.5, 0.9062, 1.0, 0.875, 1.0, 0.875, 0.5, 0.875, 0.5, 0.875, 1.0, 0.8438, 1.0, 0.8438, 0.5, 0.8438, 0.5, 0.8438, 1.0, 0.8125, 1.0, 0.8125, 0.5, 0.8125, 0.5, 0.8125, 1.0, 0.7812, 1.0, 0.7812, 0.5, 0.7812, 0.5, 0.7812, 1.0, 0.75, 1.0, 0.75, 0.5, 0.75, 0.5, 0.75, 1.0, 0.7188, 1.0, 0.7188, 0.5, 0.7188, 0.5, 0.7188, 1.0, 0.6875, 1.0, 0.6875, 0.5, 0.6875, 0.5, 0.6875, 1.0, 0.6562, 1.0, 0.6562, 0.5, 0.6562, 0.5, 0.6562, 1.0, 0.625, 1.0, 0.625, 0.5, 0.625, 0.5, 0.625, 1.0, 0.5938, 1.0, 0.5938, 0.5, 0.5938, 0.5, 0.5938, 1.0, 0.5625, 1.0, 0.5625, 0.5, 0.5625, 0.5, 0.5625, 1.0, 0.5312, 1.0, 0.5312, 0.5, 0.5312, 0.5, 0.5312, 1.0, 0.5, 1.0, 0.5, 0.5, 0.5, 0.5, 0.5, 1.0, 0.4688, 1.0, 0.4688, 0.5, 0.4688, 0.5, 0.4688, 1.0, 0.4375, 1.0, 0.4375, 0.5, 0.4375, 0.5, 0.4375, 1.0, 0.4062, 1.0, 0.4062, 0.5, 0.4062, 0.5, 0.4062, 1.0, 0.375, 1.0, 0.375, 0.5, 0.375, 0.5, 0.375, 1.0, 0.3438, 1.0, 0.3438, 0.5, 0.3438, 0.5, 0.3438, 1.0, 0.3125, 1.0, 0.3125, 0.5, 0.3125, 0.5, 0.3125, 1.0, 0.2812, 1.0, 0.2812, 0.5, 0.2812, 0.5, 0.2812, 1.0, 0.25, 1.0, 0.25, 0.5, 0.25, 0.5, 0.25, 1.0, 0.2188, 1.0, 0.2188, 0.5, 0.2188, 0.5, 0.2188, 1.0, 0.1875, 1.0, 0.1875, 0.5, 0.1875, 0.5, 0.1875, 1.0, 0.1562, 1.0, 0.1562, 0.5, 0.1562, 0.5, 0.1562, 1.0, 0.125, 1.0, 0.125, 0.5, 0.125, 0.5, 0.125, 1.0, 0.09375, 1.0, 0.09375, 0.5, 0.09375, 0.5, 0.09375, 1.0, 0.0625, 1.0, 0.0625, 0.5, 0.2968, 0.4854, 0.25, 0.49, 0.2032, 0.4854, 0.1582, 0.4717, 0.1167, 0.4496, 0.08029, 0.4197, 0.05045, 0.3833, 0.02827, 0.3418, 0.01461, 0.2968, 0.01, 0.25, 0.01461, 0.2032, 0.02827, 0.1582, 0.05045, 0.1167, 0.08029, 0.08029, 0.1167, 0.05045, 0.1582, 0.02827, 0.2032, 0.01461, 0.25, 0.01, 0.2968, 0.01461, 0.3418, 0.02827, 0.3833, 0.05045, 0.4197, 0.08029, 0.4496, 0.1167, 0.4717, 0.1582, 0.4854, 0.2032, 0.49, 0.25, 0.4854, 0.2968, 0.4717, 0.3418, 0.4496, 0.3833, 0.4197, 0.4197, 0.3833, 0.4496, 0.3418, 0.4717, 0.0625, 0.5, 0.0625, 1.0, 0.03125, 1.0, 0.03125, 0.5, 0.03125, 0.5, 0.03125, 1.0, 0.0, 1.0, 0.0, 0.5, 0.75, 0.49, 0.7968, 0.4854, 0.8418, 0.4717, 0.8833, 0.4496, 0.9197, 0.4197, 0.9496, 0.3833, 0.9717, 0.3418, 0.9854, 0.2968, 0.99, 0.25, 0.9854, 0.2032, 0.9717, 0.1582, 0.9496, 0.1167, 0.9197, 0.08029, 0.8833, 0.05045, 0.8418, 0.02827, 0.7968, 0.01461, 0.75, 0.01, 0.7032, 0.01461, 0.6582, 0.02827, 0.6167, 0.05045, 0.5803, 0.08029, 0.5504, 0.1167, 0.5283, 0.1582, 0.5146, 0.2032, 0.51, 0.25, 0.5146, 0.2968, 0.5283, 0.3418, 0.5504, 0.3833, 0.5803, 0.4197, 0.6167, 0.4496, 0.6582, 0.4717, 0.7032, 0.4854])
me_cylinder.use_remesh_fix_poles = True
me_cylinder.use_remesh_preserve_attributes = False
me_cylinder.update()
me_marvelmindmount_001 = bpy.data.meshes.new('MarvelMindMount.001')
me_marvelmindmount_001.from_pydata([(0.04648, -22.47, 1.0), (-17.5, -22.0, 1.0), (-17.55, -22.49, 1.0), (-17.69, -22.96, 1.0), (-21.77, -23.77, 1.0), (-22.08, -23.39, 1.0), (-27.5, -27.5, 1.0), (-21.39, -24.08, 1.0), (-17.92, -23.39, 1.0), (-18.23, -23.77, 1.0), (-20.96, -24.31, 1.0), (-20.49, -24.45, 1.0), (-18.61, -24.08, 1.0), (-19.04, -24.31, 1.0), (-20.0, -24.5, 1.0), (-19.51, -24.45, 1.0), (-22.31, -22.96, 1.0), (-22.45, -22.49, 1.0), (-22.31, 22.96, 1.0), (-22.08, 23.39, 1.0), (-27.5, 27.5, 1.0), (-22.45, 22.49, 1.0), (-22.5, -22.0, 1.0), (-22.5, 22.0, 1.0), (-22.45, 21.51, 1.0), (-22.45, -21.51, 1.0), (-22.31, -21.04, 1.0), (-22.31, 21.04, 1.0), (-22.08, 20.61, 1.0), (-22.08, -20.61, 1.0), (-21.77, -20.23, 1.0), (-21.39, -19.92, 1.0), (-21.77, 20.23, 1.0), (-20.96, -19.69, 1.0), (-21.39, 19.92, 1.0), (-20.49, -19.55, 1.0), (-20.96, 19.69, 1.0), (-20.0, -19.5, 1.0), (-20.49, 19.55, 1.0), (-19.51, -19.55, 1.0), (-20.0, 19.5, 1.0), (-19.04, -19.69, 1.0), (-19.51, 19.55, 1.0), (-18.61, -19.92, 1.0), (-19.04, 19.69, 1.0), (-18.23, -20.23, 1.0), (-18.61, 19.92, 1.0), (-17.92, -20.61, 1.0), (-18.23, 20.23, 1.0), (-17.69, -21.04, 1.0), (-17.92, 20.61, 1.0), (-17.55, -21.51, 1.0), (-17.69, 21.04, 1.0), (0.0, -22.0, 1.0), (0.04804, -21.51, 1.0), (-17.55, 21.51, 1.0), (0.04804, 21.51, 1.0), (-17.5, 22.0, 1.0), (0.1903, 21.04, 1.0), (0.1903, -21.04, 1.0), (0.4213, 20.61, 1.0), (0.7322, 20.23, 1.0), (0.4213, -20.61, 1.0), (0.7322, -20.23, 1.0), (1.111, 19.92, 1.0), (1.543, 19.69, 1.0), (1.111, -19.92, 1.0), (1.543, -19.69, 1.0), (2.012, 19.55, 1.0), (2.012, -19.55, 1.0), (2.5, 19.5, 1.0), (2.5, -19.5, 1.0), (2.988, 19.55, 1.0), (2.988, -19.55, 1.0), (3.457, 19.69, 1.0), (3.457, -19.69, 1.0), (3.889, 19.92, 1.0), (3.889, -19.92, 1.0), (4.268, -20.23, 1.0), (17.55, -21.51, 1.0), (4.268, 20.23, 1.0), (17.69, -21.04, 1.0), (17.92, -20.61, 1.0), (4.579, 20.61, 1.0), (17.5, 22.0, 1.0), (4.81, 21.04, 1.0), (17.55, 21.51, 1.0), (18.23, -20.23, 1.0), (17.69, 21.04, 1.0), (17.92, 20.61, 1.0), (18.61, -19.92, 1.0), (19.04, -19.69, 1.0), (18.23, 20.23, 1.0), (18.61, 19.92, 1.0), (19.51, -19.55, 1.0), (20.0, -19.5, 1.0), (19.04, 19.69, 1.0), (19.51, 19.55, 1.0), (20.49, -19.55, 1.0), (20.96, -19.69, 1.0), (20.0, 19.5, 1.0), (21.39, -19.92, 1.0), (20.49, 19.55, 1.0), (21.77, -20.23, 1.0), (20.96, 19.69, 1.0), (22.08, -20.61, 1.0), (21.39, 19.92, 1.0), (22.31, -21.04, 1.0), (21.77, 20.23, 1.0), (22.45, -21.51, 1.0), (22.08, 20.61, 1.0), (22.5, -22.0, 1.0), (22.31, 21.04, 1.0), (22.45, 21.51, 1.0), (22.5, 22.0, 1.0), (27.5, 27.5, 1.0), (22.08, 23.39, 1.0), (22.31, 22.96, 1.0), (24.71, 1.471, 1.0), (25.0, 1.5, 1.0), (24.43, 1.386, 1.0), (22.45, 22.49, 1.0), (24.17, 1.247, 1.0), (23.94, 1.061, 1.0), (22.31, -22.96, 1.0), (22.08, -23.39, 1.0), (27.5, -27.5, 1.0), (25.0, -1.5, 1.0), (24.71, -1.471, 1.0), (24.43, -1.386, 1.0), (22.45, -22.49, 1.0), (24.17, -1.247, 1.0), (23.94, -1.061, 1.0), (23.75, 0.8334, 1.0), (23.75, -0.8334, 1.0), (23.61, 0.574, 1.0), (23.53, 0.2926, 1.0), (23.61, -0.574, 1.0), (23.53, -0.2926, 1.0), (23.5, 1.789e-08, 1.0), (21.77, 23.77, 1.0), (4.946, 22.51, 1.0), (4.952, 22.49, 1.0), (5.0, 22.0, 1.0), (21.39, 24.08, 1.0), (20.96, 24.31, 1.0), (4.952, 21.51, 1.0), (17.55, 22.49, 1.0), (20.49, 24.45, 1.0), (20.0, 24.5, 1.0), (17.69, 22.96, 1.0), (17.92, 23.39, 1.0), (19.51, 24.45, 1.0), (19.04, 24.31, 1.0), (18.23, 23.77, 1.0), (18.61, 24.08, 1.0), (21.77, -23.77, 1.0), (21.39, -24.08, 1.0), (4.952, -22.49, 1.0), (4.946, -22.51, 1.0), (5.0, -22.0, 1.0), (20.96, -24.31, 1.0), (20.49, -24.45, 1.0), (4.952, -21.51, 1.0), (4.81, -21.04, 1.0), (20.0, -24.5, 1.0), (19.51, -24.45, 1.0), (4.579, -20.61, 1.0), (17.5, -22.0, 1.0), (19.04, -24.31, 1.0), (17.55, -22.49, 1.0), (17.69, -22.96, 1.0), (18.61, -24.08, 1.0), (18.23, -23.77, 1.0), (17.92, -23.39, 1.0), (-21.77, 23.77, 1.0), (-21.39, 24.08, 1.0), (0.0, 22.0, 1.0), (0.04648, 22.47, 1.0), (-17.55, 22.49, 1.0), (-20.96, 24.31, 1.0), (-20.49, 24.45, 1.0), (-17.69, 22.96, 1.0), (-17.92, 23.39, 1.0), (-20.0, 24.5, 1.0), (-19.51, 24.45, 1.0), (-18.23, 23.77, 1.0), (-18.61, 24.08, 1.0), (-19.04, 24.31, 1.0), (25.29, -1.471, 1.0), (25.29, 1.471, 1.0), (25.57, 1.386, 1.0), (25.57, -1.386, 1.0), (25.83, -1.247, 1.0), (25.83, 1.247, 1.0), (26.06, 1.061, 1.0), (26.06, -1.061, 1.0), (26.25, -0.8334, 1.0), (26.25, 0.8334, 1.0), (26.39, 0.574, 1.0), (26.39, -0.574, 1.0), (26.47, -0.2926, 1.0), (26.47, 0.2926, 1.0), (26.5, -6.557e-08, 1.0), (4.81, -22.96, 1.0), (4.579, -23.39, 1.0), (0.04804, -22.49, 1.0), (0.1903, -22.96, 1.0), (4.268, -23.77, 1.0), (3.889, -24.08, 1.0), (0.4213, -23.39, 1.0), (0.7322, -23.77, 1.0), (3.457, -24.31, 1.0), (2.988, -24.45, 1.0), (1.111, -24.08, 1.0), (1.543, -24.31, 1.0), (2.5, -24.5, 1.0), (2.012, -24.45, 1.0), (4.81, 22.96, 1.0), (0.04804, 22.49, 1.0), (0.1903, 22.96, 1.0), (4.579, 23.39, 1.0), (4.268, 23.77, 1.0), (0.4213, 23.39, 1.0), (0.7322, 23.77, 1.0), (3.889, 24.08, 1.0), (3.457, 24.31, 1.0), (1.111, 24.08, 1.0), (1.543, 24.31, 1.0), (2.988, 24.45, 1.0), (2.5, 24.5, 1.0), (2.012, 24.45, 1.0), (27.5, -27.5, -1.0), (-27.5, -27.5, -1.0), (-27.5, 27.5, -1.0), (25.29, 1.471, -1.0), (25.0, 1.5, -1.0), (27.5, 27.5, -1.0), (25.0, -1.5, -1.0), (25.29, -1.471, -1.0), (25.57, -1.386, -1.0), (25.57, 1.386, -1.0), (25.83, 1.247, -1.0), (25.83, -1.247, -1.0), (26.06, -1.061, -1.0), (26.06, 1.061, -1.0), (26.25, 0.8334, -1.0), (26.25, -0.8334, -1.0), (26.39, -0.574, -1.0), (26.39, 0.574, -1.0), (26.47, 0.2926, -1.0), (26.47, -0.2926, -1.0), (26.5, -6.557e-08, -1.0), (24.71, -1.471, -1.0), (24.71, 1.471, -1.0), (24.43, -1.386, -1.0), (24.17, -1.247, -1.0), (24.43, 1.386, -1.0), (24.17, 1.247, -1.0), (23.94, -1.061, -1.0), (23.94, 1.061, -1.0), (23.75, 0.8334, -1.0), (23.75, -0.8334, -1.0), (23.61, -0.574, -1.0), (23.61, 0.574, -1.0), (23.53, 0.2926, -1.0), (23.53, -0.2926, -1.0), (23.5, 1.789e-08, -1.0), (2.5, 23.5, 2.6), (2.5, 23.5, 5.0), (2.793, 23.47, 5.0), (2.793, 23.47, 2.6), (2.793, 23.47, 2.6), (2.5, 23.5, 2.6), (3.074, 23.39, 2.6), (3.074, 23.39, 5.0), (3.074, 23.39, 2.6), (3.333, 23.25, 2.6), (3.333, 23.25, 5.0), (3.333, 23.25, 2.6), (3.561, 23.06, 2.6), (3.561, 23.06, 5.0), (3.561, 23.06, 2.6), (3.747, 22.83, 2.6), (3.747, 22.83, 5.0), (3.747, 22.83, 2.6), (3.886, 22.57, 2.6), (3.886, 22.57, 5.0), (3.886, 22.57, 2.6), (3.971, 22.29, 2.6), (3.971, 22.29, 5.0), (3.971, 22.29, 2.6), (4.0, 22.0, 2.6), (4.0, 22.0, 5.0), (4.0, 22.0, 2.6), (3.971, 21.71, 2.6), (3.971, 21.71, 5.0), (3.971, 21.71, 2.6), (3.886, 21.43, 2.6), (3.886, 21.43, 5.0), (3.886, 21.43, 2.6), (3.747, 21.17, 2.6), (3.747, 21.17, 5.0), (3.747, 21.17, 2.6), (3.561, 20.94, 2.6), (3.561, 20.94, 5.0), (3.561, 20.94, 2.6), (3.333, 20.75, 2.6), (3.333, 20.75, 5.0), (3.333, 20.75, 2.6), (3.074, 20.61, 2.6), (3.074, 20.61, 5.0), (3.074, 20.61, 2.6), (2.793, 20.53, 2.6), (2.793, 20.53, 5.0), (2.793, 20.53, 2.6), (2.5, 20.5, 2.6), (2.5, 20.5, 5.0), (2.5, 20.5, 2.6), (2.207, 20.53, 5.0), (2.207, 20.53, 2.6), (2.207, 20.53, 2.6), (1.926, 20.61, 5.0), (1.926, 20.61, 2.6), (1.926, 20.61, 2.6), (1.667, 20.75, 5.0), (1.667, 20.75, 2.6), (1.667, 20.75, 2.6), (1.439, 20.94, 5.0), (1.439, 20.94, 2.6), (1.439, 20.94, 2.6), (1.253, 21.17, 5.0), (1.253, 21.17, 2.6), (1.253, 21.17, 2.6), (1.114, 21.43, 5.0), (1.114, 21.43, 2.6), (1.114, 21.43, 2.6), (1.029, 21.71, 5.0), (1.029, 21.71, 2.6), (1.029, 21.71, 2.6), (1.0, 22.0, 5.0), (1.0, 22.0, 2.6), (1.0, 22.0, 2.6), (1.029, 22.29, 5.0), (1.029, 22.29, 2.6), (1.029, 22.29, 2.6), (1.114, 22.57, 5.0), (1.114, 22.57, 2.6), (1.114, 22.57, 2.6), (1.253, 22.83, 5.0), (1.253, 22.83, 2.6), (1.253, 22.83, 2.6), (1.439, 23.06, 5.0), (1.439, 23.06, 2.6), (1.439, 23.06, 2.6), (1.667, 23.25, 5.0), (1.667, 23.25, 2.6), (1.667, 23.25, 2.6), (1.926, 23.39, 5.0), (1.926, 23.39, 2.6), (1.926, 23.39, 2.6), (2.207, 23.47, 5.0), (2.207, 23.47, 2.6), (2.207, 23.47, 2.6), (2.5, -20.5, 2.6), (2.5, -20.5, 5.0), (2.793, -20.53, 5.0), (2.793, -20.53, 2.6), (2.5, -20.5, 2.6), (3.074, -20.61, 5.0), (3.074, -20.61, 2.6), (2.793, -20.53, 2.6), (3.333, -20.75, 5.0), (3.333, -20.75, 2.6), (3.074, -20.61, 2.6), (3.561, -20.94, 5.0), (3.561, -20.94, 2.6), (3.333, -20.75, 2.6), (3.561, -20.94, 2.6), (3.747, -21.17, 5.0), (3.747, -21.17, 2.6), (3.747, -21.17, 2.6), (3.886, -21.43, 5.0), (3.886, -21.43, 2.6), (3.886, -21.43, 2.6), (3.971, -21.71, 5.0), (3.971, -21.71, 2.6), (3.971, -21.71, 2.6), (4.0, -22.0, 5.0), (4.0, -22.0, 2.6), (4.0, -22.0, 2.6), (3.971, -22.29, 5.0), (3.971, -22.29, 2.6), (3.971, -22.29, 2.6), (3.886, -22.57, 5.0), (3.886, -22.57, 2.6), (3.886, -22.57, 2.6), (3.747, -22.83, 5.0), (3.747, -22.83, 2.6), (3.747, -22.83, 2.6), (3.561, -23.06, 5.0), (3.561, -23.06, 2.6), (3.561, -23.06, 2.6), (3.333, -23.25, 5.0), (3.333, -23.25, 2.6), (3.333, -23.25, 2.6), (3.074, -23.39, 5.0), (3.074, -23.39, 2.6), (3.074, -23.39, 2.6), (2.793, -23.47, 5.0), (2.793, -23.47, 2.6), (2.793, -23.47, 2.6), (2.5, -23.5, 5.0), (2.5, -23.5, 2.6), (2.5, -23.5, 2.6), (2.207, -23.47, 2.6), (2.207, -23.47, 5.0), (2.207, -23.47, 2.6), (1.926, -23.39, 2.6), (1.926, -23.39, 5.0), (1.926, -23.39, 2.6), (1.667, -23.25, 2.6), (1.667, -23.25, 5.0), (1.667, -23.25, 2.6), (1.439, -23.06, 2.6), (1.439, -23.06, 5.0), (1.439, -23.06, 2.6), (1.253, -22.83, 2.6), (1.253, -22.83, 5.0), (1.253, -22.83, 2.6), (1.114, -22.57, 2.6), (1.114, -22.57, 5.0), (1.114, -22.57, 2.6), (1.029, -22.29, 2.6), (1.029, -22.29, 5.0), (1.029, -22.29, 2.6), (1.0, -22.0, 2.6), (1.0, -22.0, 5.0), (1.0, -22.0, 2.6), (1.029, -21.71, 2.6), (1.029, -21.71, 5.0), (1.029, -21.71, 2.6), (1.114, -21.43, 2.6), (1.114, -21.43, 5.0), (1.114, -21.43, 2.6), (1.253, -21.17, 2.6), (1.253, -21.17, 5.0), (1.253, -21.17, 2.6), (1.439, -20.94, 2.6), (1.439, -20.94, 5.0), (1.439, -20.94, 2.6), (1.667, -20.75, 2.6), (1.667, -20.75, 5.0), (1.667, -20.75, 2.6), (1.926, -20.61, 2.6), (1.926, -20.61, 5.0), (1.926, -20.61, 2.6), (2.207, -20.53, 2.6), (2.207, -20.53, 5.0), (2.207, -20.53, 2.6), (2.5, 24.5, 5.0), (2.5, 24.5, 7.0), (2.988, 24.45, 7.0), (2.988, 24.45, 5.0), (3.457, 24.31, 7.0), (3.457, 24.31, 5.0), (3.889, 24.08, 7.0), (3.889, 24.08, 5.0), (4.268, 23.77, 7.0), (4.268, 23.77, 5.0), (4.579, 23.39, 7.0), (4.579, 23.39, 5.0), (4.81, 22.96, 7.0), (4.81, 22.96, 5.0), (4.952, 22.49, 7.0), (4.952, 22.49, 5.0), (5.0, 22.0, 7.0), (5.0, 22.0, 5.0), (4.952, 21.51, 7.0), (4.952, 21.51, 5.0), (4.81, 21.04, 7.0), (4.81, 21.04, 5.0), (4.579, 20.61, 7.0), (4.579, 20.61, 5.0), (4.268, 20.23, 7.0), (4.268, 20.23, 5.0), (3.889, 19.92, 7.0), (3.889, 19.92, 5.0), (3.457, 19.69, 7.0), (3.457, 19.69, 5.0), (2.988, 19.55, 7.0), (2.988, 19.55, 5.0), (2.5, 19.5, 7.0), (2.5, 19.5, 5.0), (2.012, 19.55, 7.0), (2.012, 19.55, 5.0), (1.543, 19.69, 7.0), (1.543, 19.69, 5.0), (1.111, 19.92, 7.0), (1.111, 19.92, 5.0), (0.7322, 20.23, 7.0), (0.7322, 20.23, 5.0), (0.4213, 20.61, 7.0), (0.4213, 20.61, 5.0), (0.1903, 21.04, 7.0), (0.1903, 21.04, 5.0), (0.04804, 21.51, 7.0), (0.04804, 21.51, 5.0), (0.0, 22.0, 7.0), (0.0, 22.0, 5.0), (0.04804, 22.49, 7.0), (0.04804, 22.49, 5.0), (0.1903, 22.96, 7.0), (0.1903, 22.96, 5.0), (0.4213, 23.39, 7.0), (0.4213, 23.39, 5.0), (0.7322, 23.77, 7.0), (0.7322, 23.77, 5.0), (1.111, 24.08, 7.0), (1.111, 24.08, 5.0), (1.543, 24.31, 7.0), (1.543, 24.31, 5.0), (2.012, 24.45, 7.0), (2.012, 24.45, 5.0), (2.5, -19.5, 5.0), (2.5, -19.5, 7.0), (2.988, -19.55, 7.0), (2.988, -19.55, 5.0), (3.457, -19.69, 7.0), (3.457, -19.69, 5.0), (3.889, -19.92, 7.0), (3.889, -19.92, 5.0), (4.268, -20.23, 7.0), (4.268, -20.23, 5.0), (4.579, -20.61, 7.0), (4.579, -20.61, 5.0), (4.81, -21.04, 7.0), (4.81, -21.04, 5.0), (4.952, -21.51, 7.0), (4.952, -21.51, 5.0), (5.0, -22.0, 7.0), (5.0, -22.0, 5.0), (4.952, -22.49, 7.0), (4.952, -22.49, 5.0), (4.81, -22.96, 7.0), (4.81, -22.96, 5.0), (4.579, -23.39, 7.0), (4.579, -23.39, 5.0), (4.268, -23.77, 7.0), (4.268, -23.77, 5.0), (3.889, -24.08, 7.0), (3.889, -24.08, 5.0), (3.457, -24.31, 7.0), (3.457, -24.31, 5.0), (2.988, -24.45, 7.0), (2.988, -24.45, 5.0), (2.5, -24.5, 7.0), (2.5, -24.5, 5.0), (2.012, -24.45, 7.0), (2.012, -24.45, 5.0), (1.543, -24.31, 7.0), (1.543, -24.31, 5.0), (1.111, -24.08, 7.0), (1.111, -24.08, 5.0), (0.7322, -23.77, 7.0), (0.7322, -23.77, 5.0), (0.4213, -23.39, 7.0), (0.4213, -23.39, 5.0), (0.1903, -22.96, 7.0), (0.1903, -22.96, 5.0), (0.04804, -22.49, 7.0), (0.04804, -22.49, 5.0), (0.0, -22.0, 7.0), (0.0, -22.0, 5.0), (0.04804, -21.51, 7.0), (0.04804, -21.51, 5.0), (0.1903, -21.04, 7.0), (0.1903, -21.04, 5.0), (0.4213, -20.61, 7.0), (0.4213, -20.61, 5.0), (0.7322, -20.23, 7.0), (0.7322, -20.23, 5.0), (1.111, -19.92, 7.0), (1.111, -19.92, 5.0), (1.543, -19.69, 7.0), (1.543, -19.69, 5.0), (2.012, -19.55, 7.0), (2.012, -19.55, 5.0), (-20.0, 23.25, 3.0), (-19.76, 23.23, 3.0), (-19.52, 23.15, 3.0), (-19.31, 23.04, 3.0), (-19.12, 22.88, 3.0), (-18.96, 22.69, 3.0), (-18.85, 22.48, 3.0), (-18.77, 22.24, 3.0), (-18.75, 22.0, 3.0), (-18.77, 21.76, 3.0), (-18.85, 21.52, 3.0), (-18.96, 21.31, 3.0), (-19.12, 21.12, 3.0), (-19.31, 20.96, 3.0), (-19.52, 20.85, 3.0), (-19.76, 20.77, 3.0), (-20.0, 20.75, 3.0), (-20.24, 20.77, 3.0), (-20.48, 20.85, 3.0), (-20.69, 20.96, 3.0), (-20.88, 21.12, 3.0), (-21.04, 21.31, 3.0), (-21.15, 21.52, 3.0), (-21.23, 21.76, 3.0), (-21.25, 22.0, 3.0), (-21.23, 22.24, 3.0), (-21.15, 22.48, 3.0), (-21.04, 22.69, 3.0), (-20.88, 22.88, 3.0), (-20.69, 23.04, 3.0), (-20.48, 23.15, 3.0), (-20.24, 23.23, 3.0), (-20.0, -20.75, 3.0), (-19.76, -20.77, 3.0), (-19.52, -20.85, 3.0), (-19.31, -20.96, 3.0), (-19.12, -21.12, 3.0), (-18.96, -21.31, 3.0), (-18.85, -21.52, 3.0), (-18.77, -21.76, 3.0), (-18.75, -22.0, 3.0), (-18.77, -22.24, 3.0), (-18.85, -22.48, 3.0), (-18.96, -22.69, 3.0), (-19.12, -22.88, 3.0), (-19.31, -23.04, 3.0), (-19.52, -23.15, 3.0), (-19.76, -23.23, 3.0), (-20.0, -23.25, 3.0), (-20.24, -23.23, 3.0), (-20.48, -23.15, 3.0), (-20.69, -23.04, 3.0), (-20.88, -22.88, 3.0), (-21.04, -22.69, 3.0), (-21.15, -22.48, 3.0), (-21.23, -22.24, 3.0), (-21.25, -22.0, 3.0), (-21.23, -21.76, 3.0), (-21.15, -21.52, 3.0), (-21.04, -21.31, 3.0), (-20.88, -21.12, 3.0), (-20.69, -20.96, 3.0), (-20.48, -20.85, 3.0), (-20.24, -20.77, 3.0), (20.0, -20.75, 3.0), (20.24, -20.77, 3.0), (20.48, -20.85, 3.0), (20.69, -20.96, 3.0), (20.88, -21.12, 3.0), (21.04, -21.31, 3.0), (21.15, -21.52, 3.0), (21.23, -21.76, 3.0), (21.25, -22.0, 3.0), (21.23, -22.24, 3.0), (21.15, -22.48, 3.0), (21.04, -22.69, 3.0), (20.88, -22.88, 3.0), (20.69, -23.04, 3.0), (20.48, -23.15, 3.0), (20.24, -23.23, 3.0), (20.0, -23.25, 3.0), (19.76, -23.23, 3.0), (19.52, -23.15, 3.0), (19.31, -23.04, 3.0), (19.12, -22.88, 3.0), (18.96, -22.69, 3.0), (18.85, -22.48, 3.0), (18.77, -22.24, 3.0), (18.75, -22.0, 3.0), (18.77, -21.76, 3.0), (18.85, -21.52, 3.0), (18.96, -21.31, 3.0), (19.12, -21.12, 3.0), (19.31, -20.96, 3.0), (19.52, -20.85, 3.0), (19.76, -20.77, 3.0), (20.0, 23.25, 3.0), (20.24, 23.23, 3.0), (20.48, 23.15, 3.0), (20.69, 23.04, 3.0), (20.88, 22.88, 3.0), (21.04, 22.69, 3.0), (21.15, 22.48, 3.0), (21.23, 22.24, 3.0), (21.25, 22.0, 3.0), (21.23, 21.76, 3.0), (21.15, 21.52, 3.0), (21.04, 21.31, 3.0), (20.88, 21.12, 3.0), (20.69, 20.96, 3.0), (20.48, 20.85, 3.0), (20.24, 20.77, 3.0), (20.0, 20.75, 3.0), (19.76, 20.77, 3.0), (19.52, 20.85, 3.0), (19.31, 20.96, 3.0), (19.12, 21.12, 3.0), (18.96, 21.31, 3.0), (18.85, 21.52, 3.0), (18.77, 21.76, 3.0), (18.75, 22.0, 3.0), (18.77, 22.24, 3.0), (18.85, 22.48, 3.0), (18.96, 22.69, 3.0), (19.12, 22.88, 3.0), (19.31, 23.04, 3.0), (19.52, 23.15, 3.0), (19.76, 23.23, 3.0)], [], [(0, 1, 2), (0, 2, 3), (4, 5, 6), (7, 4, 6), (0, 3, 8), (0, 8, 9), (10, 7, 6), (11, 10, 6), (0, 9, 12), (0, 12, 13), (14, 11, 6), (0, 13, 15), (15, 14, 6), (0, 15, 6), (6, 5, 16), (6, 16, 17), (18, 19, 20), (21, 18, 20), (20, 6, 17), (20, 17, 22), (23, 21, 20), (24, 23, 20), (20, 22, 25), (20, 25, 26), (27, 24, 20), (28, 27, 20), (20, 26, 29), (20, 29, 30), (28, 20, 30), (28, 30, 31), (32, 28, 31), (32, 31, 33), (34, 32, 33), (34, 33, 35), (36, 34, 35), (36, 35, 37), (38, 36, 37), (38, 37, 39), (40, 38, 39), (40, 39, 41), (42, 40, 41), (42, 41, 43), (44, 42, 43), (44, 43, 45), (46, 44, 45), (46, 45, 47), (48, 46, 47), (48, 47, 49), (50, 48, 49), (51, 1, 0), (50, 49, 51), (52, 50, 51), (51, 0, 53), (51, 53, 54), (55, 52, 51), (56, 57, 55), (58, 56, 55), (55, 51, 54), (55, 54, 59), (60, 58, 55), (61, 60, 55), (55, 59, 62), (55, 62, 63), (64, 61, 55), (65, 64, 55), (55, 63, 66), (55, 66, 67), (68, 65, 55), (68, 55, 67), (68, 67, 69), (70, 68, 69), (70, 69, 71), (72, 70, 71), (72, 71, 73), (74, 72, 73), (74, 73, 75), (76, 74, 75), (77, 78, 79), (76, 75, 77), (80, 76, 77), (77, 79, 81), (77, 81, 82), (83, 80, 77), (84, 85, 83), (86, 84, 83), (83, 77, 82), (83, 82, 87), (88, 86, 83), (89, 88, 83), (83, 87, 90), (83, 90, 91), (92, 89, 83), (93, 92, 83), (83, 91, 94), (83, 94, 95), (96, 93, 83), (97, 96, 83), (83, 95, 98), (83, 98, 99), (100, 97, 83), (100, 83, 99), (100, 99, 101), (102, 100, 101), (102, 101, 103), (104, 102, 103), (104, 103, 105), (106, 104, 105), (106, 105, 107), (108, 106, 107), (108, 107, 109), (110, 108, 109), (110, 109, 111), (112, 110, 111), (113, 112, 111), (114, 113, 111), (115, 116, 117), (118, 119, 115), (120, 118, 115), (115, 117, 121), (115, 121, 114), (122, 120, 115), (123, 122, 115), (124, 125, 126), (126, 127, 128), (126, 128, 129), (130, 124, 126), (111, 130, 126), (126, 129, 131), (126, 131, 132), (123, 115, 114), (133, 123, 114), (111, 126, 132), (111, 132, 134), (135, 133, 114), (136, 135, 114), (111, 134, 137), (111, 137, 138), (139, 136, 114), (111, 138, 139), (111, 139, 114), (140, 116, 115), (115, 141, 142), (115, 142, 143), (144, 140, 115), (145, 144, 115), (115, 143, 146), (146, 85, 84), (146, 84, 147), (148, 145, 115), (149, 148, 115), (146, 147, 150), (146, 150, 151), (152, 149, 115), (153, 152, 115), (146, 151, 154), (146, 154, 155), (153, 115, 146), (146, 155, 153), (126, 125, 156), (126, 156, 157), (158, 159, 126), (160, 158, 126), (126, 157, 161), (126, 161, 162), (163, 160, 126), (164, 163, 126), (126, 162, 165), (126, 165, 166), (167, 164, 126), (79, 78, 167), (168, 79, 167), (167, 126, 166), (167, 166, 169), (170, 168, 167), (171, 170, 167), (167, 169, 172), (167, 172, 173), (174, 171, 167), (173, 174, 167), (20, 19, 175), (20, 175, 176), (177, 178, 20), (57, 56, 177), (179, 57, 177), (20, 176, 180), (20, 180, 181), (182, 179, 177), (183, 182, 177), (20, 181, 184), (20, 184, 185), (186, 183, 177), (187, 186, 177), (177, 20, 185), (188, 187, 177), (185, 188, 177), (189, 127, 126), (115, 119, 190), (115, 190, 191), (192, 189, 126), (193, 192, 126), (115, 191, 194), (115, 194, 195), (196, 193, 126), (197, 196, 126), (115, 195, 198), (115, 198, 199), (200, 197, 126), (201, 200, 126), (115, 199, 202), (203, 201, 126), (115, 202, 203), (126, 115, 203), (126, 159, 204), (126, 204, 205), (206, 0, 6), (207, 206, 6), (126, 205, 208), (126, 208, 209), (210, 207, 6), (211, 210, 6), (126, 209, 212), (126, 212, 213), (214, 211, 6), (215, 214, 6), (6, 126, 213), (6, 213, 216), (217, 215, 6), (216, 217, 6), (218, 141, 115), (20, 178, 219), (20, 219, 220), (221, 218, 115), (222, 221, 115), (20, 220, 223), (20, 223, 224), (225, 222, 115), (226, 225, 115), (20, 224, 227), (20, 227, 228), (229, 226, 115), (230, 229, 115), (20, 228, 231), (231, 230, 115), (115, 20, 231), (232, 126, 6), (232, 6, 233), (233, 6, 20), (233, 20, 234), (235, 236, 237), (232, 238, 239), (232, 239, 240), (241, 235, 237), (242, 241, 237), (232, 240, 243), (232, 243, 244), (245, 242, 237), (246, 245, 237), (232, 244, 247), (232, 247, 248), (249, 246, 237), (250, 249, 237), (232, 248, 251), (252, 250, 237), (232, 251, 252), (237, 232, 252), (253, 238, 232), (232, 233, 234), (234, 237, 236), (234, 236, 254), (255, 253, 232), (256, 255, 232), (234, 254, 257), (234, 257, 258), (256, 232, 234), (259, 256, 234), (234, 258, 260), (234, 260, 261), (262, 259, 234), (263, 262, 234), (234, 261, 264), (234, 264, 265), (266, 263, 234), (234, 265, 267), (234, 267, 266), (237, 115, 126), (237, 126, 232), (234, 20, 115), (234, 115, 237), (268, 269, 270), (270, 271, 272), (273, 268, 270), (270, 272, 273), (274, 271, 270), (270, 275, 276), (274, 270, 276), (277, 276, 275), (275, 278, 279), (277, 275, 279), (280, 279, 278), (278, 281, 282), (280, 278, 282), (283, 282, 281), (281, 284, 285), (283, 281, 285), (286, 285, 284), (284, 287, 288), (286, 284, 288), (289, 288, 287), (287, 290, 291), (289, 287, 291), (292, 291, 290), (290, 293, 294), (292, 290, 294), (295, 294, 293), (293, 296, 297), (295, 293, 297), (298, 297, 296), (296, 299, 300), (298, 296, 300), (301, 300, 299), (299, 302, 303), (301, 299, 303), (304, 303, 302), (302, 305, 306), (304, 302, 306), (307, 306, 305), (305, 308, 309), (307, 305, 309), (310, 309, 308), (308, 311, 312), (310, 308, 312), (313, 312, 311), (311, 314, 315), (313, 311, 315), (316, 315, 314), (314, 317, 318), (316, 314, 318), (318, 317, 319), (318, 319, 320), (321, 320, 319), (319, 322, 323), (321, 319, 323), (324, 323, 322), (322, 325, 326), (324, 322, 326), (327, 326, 325), (325, 328, 329), (327, 325, 329), (330, 329, 328), (328, 331, 332), (328, 332, 330), (333, 332, 331), (331, 334, 335), (331, 335, 333), (336, 335, 334), (334, 337, 338), (334, 338, 336), (339, 338, 337), (337, 340, 341), (337, 341, 339), (342, 341, 340), (340, 343, 344), (340, 344, 342), (345, 344, 343), (343, 346, 347), (343, 347, 345), (348, 347, 346), (346, 349, 350), (346, 350, 348), (351, 350, 349), (349, 352, 353), (349, 353, 351), (354, 353, 352), (352, 355, 356), (352, 356, 354), (357, 356, 355), (355, 358, 359), (355, 359, 357), (360, 359, 358), (358, 361, 362), (358, 362, 360), (363, 362, 361), (361, 269, 268), (361, 268, 363), (364, 365, 366), (366, 367, 368), (366, 368, 364), (367, 366, 369), (369, 370, 371), (369, 371, 367), (370, 369, 372), (372, 373, 374), (372, 374, 370), (373, 372, 375), (375, 376, 377), (375, 377, 373), (378, 376, 375), (375, 379, 380), (378, 375, 380), (381, 380, 379), (379, 382, 383), (381, 379, 383), (384, 383, 382), (382, 385, 386), (384, 382, 386), (387, 386, 385), (385, 388, 389), (387, 385, 389), (390, 389, 388), (388, 391, 392), (390, 388, 392), (393, 392, 391), (391, 394, 395), (393, 391, 395), (396, 395, 394), (394, 397, 398), (396, 394, 398), (399, 398, 397), (397, 400, 401), (399, 397, 401), (402, 401, 400), (400, 403, 404), (402, 400, 404), (405, 404, 403), (403, 406, 407), (405, 403, 407), (408, 407, 406), (406, 409, 410), (408, 406, 410), (411, 410, 409), (409, 412, 413), (414, 411, 409), (409, 413, 414), (415, 413, 412), (412, 416, 417), (415, 412, 417), (418, 417, 416), (416, 419, 420), (418, 416, 420), (421, 420, 419), (419, 422, 423), (421, 419, 423), (424, 423, 422), (422, 425, 426), (424, 422, 426), (427, 426, 425), (425, 428, 429), (427, 425, 429), (430, 429, 428), (428, 431, 432), (430, 428, 432), (433, 432, 431), (431, 434, 435), (433, 431, 435), (436, 435, 434), (434, 437, 438), (436, 434, 438), (439, 438, 437), (437, 440, 441), (439, 437, 441), (442, 441, 440), (440, 443, 444), (442, 440, 444), (445, 444, 443), (443, 446, 447), (445, 443, 447), (448, 447, 446), (446, 449, 450), (448, 446, 450), (451, 450, 449), (449, 452, 453), (451, 449, 453), (454, 453, 452), (452, 455, 456), (454, 452, 456), (457, 456, 455), (455, 458, 459), (457, 455, 459), (459, 458, 365), (459, 365, 364), (460, 461, 462), (460, 462, 463), (463, 462, 464), (463, 464, 465), (465, 464, 466), (465, 466, 467), (467, 466, 468), (467, 468, 469), (469, 468, 470), (469, 470, 471), (471, 470, 472), (471, 472, 473), (473, 472, 474), (473, 474, 475), (475, 474, 476), (475, 476, 477), (477, 476, 478), (477, 478, 479), (479, 478, 480), (479, 480, 481), (481, 480, 482), (481, 482, 483), (483, 482, 484), (483, 484, 485), (485, 484, 486), (485, 486, 487), (487, 486, 488), (487, 488, 489), (489, 488, 490), (489, 490, 491), (491, 490, 492), (491, 492, 493), (493, 492, 494), (493, 494, 495), (495, 494, 496), (495, 496, 497), (497, 496, 498), (497, 498, 499), (499, 498, 500), (499, 500, 501), (501, 500, 502), (501, 502, 503), (503, 502, 504), (503, 504, 505), (505, 504, 506), (505, 506, 507), (507, 506, 508), (507, 508, 509), (509, 508, 510), (509, 510, 511), (511, 510, 512), (511, 512, 513), (513, 512, 514), (513, 514, 515), (515, 514, 516), (515, 516, 517), (517, 516, 518), (517, 518, 519), (519, 518, 520), (519, 520, 521), (518, 516, 514), (514, 512, 510), (510, 508, 506), (506, 504, 502), (502, 500, 498), (498, 496, 494), (494, 492, 490), (490, 488, 486), (486, 484, 482), (482, 480, 478), (478, 476, 474), (474, 472, 470), (470, 468, 466), (466, 464, 462), (462, 461, 522), (522, 520, 518), (518, 514, 510), (510, 506, 502), (502, 498, 494), (494, 490, 486), (486, 482, 478), (478, 474, 470), (470, 466, 462), (462, 522, 518), (518, 510, 502), (502, 494, 486), (486, 478, 470), (470, 462, 518), (518, 502, 486), (486, 470, 518), (521, 520, 522), (521, 522, 523), (523, 522, 461), (523, 461, 460), (521, 523, 460), (460, 463, 465), (465, 467, 469), (469, 471, 473), (473, 475, 477), (477, 479, 481), (481, 483, 485), (485, 487, 489), (489, 491, 314), (489, 314, 311), (481, 485, 489), (473, 477, 481), (465, 469, 473), (521, 460, 465), (517, 519, 521), (513, 515, 517), (509, 511, 513), (337, 507, 509), (340, 337, 509), (509, 513, 517), (517, 521, 465), (465, 473, 481), (481, 489, 311), (481, 311, 308), (340, 509, 517), (343, 340, 517), (481, 308, 305), (481, 305, 302), (346, 343, 517), (349, 346, 517), (481, 302, 299), (481, 299, 296), (352, 349, 517), (355, 352, 517), (481, 296, 293), (481, 293, 290), (355, 517, 465), (358, 355, 465), (465, 481, 290), (465, 290, 287), (361, 358, 465), (269, 361, 465), (465, 287, 284), (465, 284, 281), (270, 269, 465), (275, 270, 465), (465, 281, 278), (465, 278, 275), (317, 314, 491), (491, 493, 495), (495, 497, 499), (499, 501, 503), (503, 505, 507), (507, 337, 334), (507, 334, 331), (499, 503, 507), (491, 495, 499), (319, 317, 491), (322, 319, 491), (491, 499, 507), (507, 331, 328), (325, 322, 491), (507, 328, 325), (491, 507, 325), (524, 525, 526), (524, 526, 527), (527, 526, 528), (527, 528, 529), (529, 528, 530), (529, 530, 531), (531, 530, 532), (531, 532, 533), (533, 532, 534), (533, 534, 535), (535, 534, 536), (535, 536, 537), (537, 536, 538), (537, 538, 539), (539, 538, 540), (539, 540, 541), (541, 540, 542), (541, 542, 543), (543, 542, 544), (543, 544, 545), (545, 544, 546), (545, 546, 547), (547, 546, 548), (547, 548, 549), (549, 548, 550), (549, 550, 551), (551, 550, 552), (551, 552, 553), (553, 552, 554), (553, 554, 555), (555, 554, 556), (555, 556, 557), (557, 556, 558), (557, 558, 559), (559, 558, 560), (559, 560, 561), (561, 560, 562), (561, 562, 563), (563, 562, 564), (563, 564, 565), (565, 564, 566), (565, 566, 567), (567, 566, 568), (567, 568, 569), (569, 568, 570), (569, 570, 571), (571, 570, 572), (571, 572, 573), (573, 572, 574), (573, 574, 575), (575, 574, 576), (575, 576, 577), (577, 576, 578), (577, 578, 579), (579, 578, 580), (579, 580, 581), (581, 580, 582), (581, 582, 583), (583, 582, 584), (583, 584, 585), (568, 566, 564), (564, 562, 560), (560, 558, 556), (556, 554, 552), (552, 550, 548), (548, 546, 544), (544, 542, 540), (540, 538, 536), (536, 534, 532), (532, 530, 528), (528, 526, 525), (525, 586, 584), (584, 582, 580), (580, 578, 576), (576, 574, 572), (572, 570, 568), (568, 564, 560), (560, 556, 552), (552, 548, 544), (544, 540, 536), (536, 532, 528), (528, 525, 584), (584, 580, 576), (576, 572, 568), (568, 560, 552), (552, 544, 536), (536, 528, 584), (584, 576, 568), (568, 552, 536), (536, 584, 568), (585, 584, 586), (585, 586, 587), (587, 586, 525), (587, 525, 524), (365, 458, 587), (587, 524, 527), (527, 529, 531), (531, 533, 535), (535, 537, 539), (539, 385, 382), (539, 382, 379), (531, 535, 539), (587, 527, 531), (366, 365, 587), (369, 366, 587), (587, 531, 539), (539, 379, 375), (372, 369, 587), (539, 375, 372), (587, 539, 372), (388, 385, 539), (539, 541, 543), (543, 545, 547), (547, 549, 551), (551, 553, 555), (555, 557, 559), (559, 561, 563), (563, 565, 567), (567, 569, 571), (571, 573, 575), (575, 577, 579), (579, 581, 583), (583, 585, 587), (587, 458, 455), (587, 455, 452), (579, 583, 587), (571, 575, 579), (563, 567, 571), (555, 559, 563), (547, 551, 555), (539, 543, 547), (391, 388, 539), (394, 391, 539), (539, 547, 555), (555, 563, 571), (571, 579, 587), (587, 452, 449), (587, 449, 446), (394, 539, 555), (397, 394, 555), (571, 587, 446), (571, 446, 443), (400, 397, 555), (403, 400, 555), (571, 443, 440), (571, 440, 437), (406, 403, 555), (409, 406, 555), (571, 437, 434), (571, 434, 431), (412, 409, 555), (416, 412, 555), (571, 431, 428), (571, 428, 425), (419, 416, 555), (571, 425, 422), (422, 419, 555), (555, 571, 422), (367, 371, 73), (73, 71, 368), (73, 368, 367), (370, 374, 75), (75, 73, 371), (75, 371, 370), (377, 77, 75), (75, 374, 373), (75, 373, 377), (378, 78, 77), (77, 377, 376), (77, 376, 378), (380, 381, 167), (167, 78, 378), (380, 167, 378), (383, 384, 164), (164, 167, 381), (383, 164, 381), (386, 387, 163), (163, 164, 384), (386, 163, 384), (389, 390, 160), (160, 163, 387), (160, 387, 389), (392, 393, 158), (158, 160, 390), (158, 390, 392), (395, 396, 204), (159, 158, 393), (395, 204, 159), (159, 393, 395), (398, 399, 205), (205, 204, 396), (398, 205, 396), (401, 402, 208), (208, 205, 399), (401, 208, 399), (404, 405, 209), (209, 208, 402), (404, 209, 402), (407, 408, 212), (212, 209, 405), (407, 212, 405), (410, 411, 213), (213, 212, 408), (410, 213, 408), (414, 216, 213), (414, 213, 411), (413, 415, 217), (217, 216, 414), (413, 217, 414), (417, 418, 215), (215, 217, 415), (417, 215, 415), (420, 421, 214), (214, 215, 418), (420, 214, 418), (423, 424, 211), (211, 214, 421), (423, 211, 421), (426, 427, 210), (210, 211, 424), (426, 210, 424), (429, 430, 207), (207, 210, 427), (429, 207, 427), (432, 433, 206), (206, 207, 430), (432, 206, 430), (0, 206, 433), (435, 436, 53), (0, 433, 435), (435, 53, 0), (438, 439, 54), (54, 53, 436), (438, 54, 436), (441, 442, 59), (59, 54, 439), (441, 59, 439), (444, 445, 62), (62, 59, 442), (444, 62, 442), (447, 448, 63), (63, 62, 445), (447, 63, 445), (450, 451, 66), (66, 63, 448), (450, 66, 448), (453, 454, 67), (67, 66, 451), (453, 67, 451), (456, 457, 69), (69, 67, 454), (456, 69, 454), (364, 368, 71), (71, 69, 457), (457, 459, 364), (364, 71, 457), (229, 230, 273), (229, 273, 272), (272, 271, 274), (274, 226, 229), (274, 229, 272), (276, 277, 225), (225, 226, 274), (276, 225, 274), (279, 280, 222), (222, 225, 277), (279, 222, 277), (282, 283, 221), (221, 222, 280), (282, 221, 280), (285, 286, 218), (218, 221, 283), (285, 218, 283), (142, 141, 218), (218, 286, 288), (288, 289, 142), (218, 288, 142), (291, 292, 143), (143, 142, 289), (291, 143, 289), (294, 295, 146), (146, 143, 292), (294, 146, 292), (297, 298, 85), (85, 146, 295), (297, 85, 295), (300, 301, 83), (83, 85, 298), (300, 83, 298), (303, 304, 80), (80, 83, 301), (303, 80, 301), (306, 307, 76), (76, 80, 304), (306, 76, 304), (309, 310, 74), (74, 76, 307), (309, 74, 307), (312, 313, 72), (72, 74, 310), (312, 72, 310), (313, 315, 316), (316, 70, 72), (316, 72, 313), (320, 321, 68), (68, 70, 316), (318, 320, 68), (68, 316, 318), (323, 324, 65), (65, 68, 321), (65, 321, 323), (324, 326, 327), (327, 64, 65), (327, 65, 324), (329, 330, 61), (61, 64, 327), (329, 61, 327), (332, 333, 60), (60, 61, 330), (60, 330, 332), (335, 336, 58), (58, 60, 333), (58, 333, 335), (338, 339, 56), (56, 58, 336), (338, 56, 336), (341, 342, 177), (177, 56, 339), (177, 339, 341), (345, 219, 178), (178, 177, 342), (344, 345, 178), (178, 342, 344), (347, 348, 220), (220, 219, 345), (220, 345, 347), (351, 223, 220), (220, 348, 350), (220, 350, 351), (354, 224, 223), (223, 351, 353), (223, 353, 354), (356, 357, 227), (227, 224, 354), (227, 354, 356), (359, 360, 228), (228, 227, 357), (228, 357, 359), (362, 363, 231), (231, 228, 360), (362, 231, 360), (268, 273, 230), (230, 231, 363), (268, 230, 363), (235, 190, 119), (235, 119, 236), (241, 191, 190), (241, 190, 235), (242, 194, 191), (242, 191, 241), (245, 195, 194), (245, 194, 242), (198, 195, 245), (198, 245, 246), (199, 198, 246), (199, 246, 249), (202, 199, 249), (202, 249, 250), (203, 202, 250), (203, 250, 252), (201, 203, 252), (201, 252, 251), (200, 201, 251), (200, 251, 248), (197, 200, 248), (197, 248, 247), (196, 197, 247), (196, 247, 244), (243, 193, 196), (243, 196, 244), (192, 193, 243), (192, 243, 240), (189, 192, 240), (189, 240, 239), (127, 189, 239), (127, 239, 238), (128, 127, 238), (128, 238, 253), (129, 128, 253), (129, 253, 255), (131, 129, 255), (131, 255, 256), (132, 131, 256), (132, 256, 259), (262, 134, 132), (262, 132, 259), (263, 137, 134), (263, 134, 262), (266, 138, 137), (266, 137, 263), (267, 139, 138), (267, 138, 266), (265, 136, 139), (265, 139, 267), (264, 135, 136), (264, 136, 265), (261, 133, 135), (261, 135, 264), (260, 123, 133), (260, 133, 261), (258, 122, 123), (258, 123, 260), (257, 120, 122), (257, 122, 258), (254, 118, 120), (254, 120, 257), (236, 119, 118), (236, 118, 254), (184, 588, 589), (184, 589, 185), (185, 589, 590), (185, 590, 188), (188, 590, 591), (188, 591, 187), (187, 591, 592), (187, 592, 186), (186, 592, 593), (186, 593, 183), (183, 593, 594), (183, 594, 182), (182, 594, 595), (182, 595, 179), (179, 595, 596), (179, 596, 57), (57, 596, 597), (57, 597, 55), (55, 597, 598), (55, 598, 52), (52, 598, 599), (52, 599, 50), (50, 599, 600), (50, 600, 48), (48, 600, 601), (48, 601, 46), (46, 601, 602), (46, 602, 44), (44, 602, 603), (44, 603, 42), (42, 603, 604), (42, 604, 40), (40, 604, 605), (40, 605, 38), (38, 605, 606), (38, 606, 36), (36, 606, 607), (36, 607, 34), (34, 607, 608), (34, 608, 32), (32, 608, 609), (32, 609, 28), (28, 609, 610), (28, 610, 27), (27, 610, 611), (27, 611, 24), (24, 611, 612), (24, 612, 23), (23, 612, 613), (23, 613, 21), (21, 613, 614), (21, 614, 18), (18, 614, 615), (18, 615, 19), (19, 615, 616), (19, 616, 175), (175, 616, 617), (175, 617, 176), (176, 617, 618), (176, 618, 180), (604, 603, 602), (602, 601, 600), (600, 599, 598), (598, 597, 596), (596, 595, 594), (594, 593, 592), (592, 591, 590), (590, 589, 588), (588, 619, 618), (618, 617, 616), (616, 615, 614), (614, 613, 612), (612, 611, 610), (610, 609, 608), (608, 607, 606), (606, 605, 604), (604, 602, 600), (600, 598, 596), (596, 594, 592), (592, 590, 588), (588, 618, 616), (616, 614, 612), (612, 610, 608), (608, 606, 604), (604, 600, 596), (596, 592, 588), (588, 616, 612), (612, 608, 604), (604, 596, 588), (588, 612, 604), (180, 618, 619), (180, 619, 181), (181, 619, 588), (181, 588, 184), (37, 620, 621), (37, 621, 39), (39, 621, 622), (39, 622, 41), (41, 622, 623), (41, 623, 43), (43, 623, 624), (43, 624, 45), (45, 624, 625), (45, 625, 47), (47, 625, 626), (47, 626, 49), (49, 626, 627), (49, 627, 51), (51, 627, 628), (51, 628, 1), (1, 628, 629), (1, 629, 2), (2, 629, 630), (2, 630, 3), (3, 630, 631), (3, 631, 8), (8, 631, 632), (8, 632, 9), (9, 632, 633), (9, 633, 12), (12, 633, 634), (12, 634, 13), (13, 634, 635), (13, 635, 15), (15, 635, 636), (15, 636, 14), (14, 636, 637), (14, 637, 11), (11, 637, 638), (11, 638, 10), (10, 638, 639), (10, 639, 7), (7, 639, 640), (7, 640, 4), (4, 640, 641), (4, 641, 5), (5, 641, 642), (5, 642, 16), (16, 642, 643), (16, 643, 17), (17, 643, 644), (17, 644, 22), (22, 644, 645), (22, 645, 25), (25, 645, 646), (25, 646, 26), (26, 646, 647), (26, 647, 29), (29, 647, 648), (29, 648, 30), (30, 648, 649), (30, 649, 31), (31, 649, 650), (31, 650, 33), (631, 630, 629), (629, 628, 627), (627, 626, 625), (625, 624, 623), (623, 622, 621), (621, 620, 651), (651, 650, 649), (649, 648, 647), (647, 646, 645), (645, 644, 643), (643, 642, 641), (641, 640, 639), (639, 638, 637), (637, 636, 635), (635, 634, 633), (633, 632, 631), (631, 629, 627), (627, 625, 623), (623, 621, 651), (651, 649, 647), (647, 645, 643), (643, 641, 639), (639, 637, 635), (635, 633, 631), (631, 627, 623), (623, 651, 647), (647, 643, 639), (639, 635, 631), (631, 623, 647), (647, 639, 631), (33, 650, 651), (33, 651, 35), (35, 651, 620), (35, 620, 37), (95, 652, 653), (95, 653, 98), (98, 653, 654), (98, 654, 99), (99, 654, 655), (99, 655, 101), (101, 655, 656), (101, 656, 103), (103, 656, 657), (103, 657, 105), (105, 657, 658), (105, 658, 107), (107, 658, 659), (107, 659, 109), (109, 659, 660), (109, 660, 111), (111, 660, 661), (111, 661, 130), (130, 661, 662), (130, 662, 124), (124, 662, 663), (124, 663, 125), (125, 663, 664), (125, 664, 156), (156, 664, 665), (156, 665, 157), (157, 665, 666), (157, 666, 161), (161, 666, 667), (161, 667, 162), (162, 667, 668), (162, 668, 165), (165, 668, 669), (165, 669, 166), (166, 669, 670), (166, 670, 169), (169, 670, 671), (169, 671, 172), (172, 671, 672), (172, 672, 173), (173, 672, 673), (173, 673, 174), (174, 673, 674), (174, 674, 171), (171, 674, 675), (171, 675, 170), (170, 675, 676), (170, 676, 168), (168, 676, 677), (168, 677, 79), (79, 677, 678), (79, 678, 81), (81, 678, 679), (81, 679, 82), (82, 679, 680), (82, 680, 87), (87, 680, 681), (87, 681, 90), (90, 681, 682), (90, 682, 91), (668, 667, 666), (666, 665, 664), (664, 663, 662), (662, 661, 660), (660, 659, 658), (658, 657, 656), (656, 655, 654), (654, 653, 652), (652, 683, 682), (682, 681, 680), (680, 679, 678), (678, 677, 676), (676, 675, 674), (674, 673, 672), (672, 671, 670), (670, 669, 668), (668, 666, 664), (664, 662, 660), (660, 658, 656), (656, 654, 652), (652, 682, 680), (680, 678, 676), (676, 674, 672), (672, 670, 668), (668, 664, 660), (660, 656, 652), (652, 680, 676), (676, 672, 668), (668, 660, 652), (652, 676, 668), (91, 682, 683), (91, 683, 94), (94, 683, 652), (94, 652, 95), (149, 684, 685), (149, 685, 148), (148, 685, 686), (148, 686, 145), (145, 686, 687), (145, 687, 144), (144, 687, 688), (144, 688, 140), (140, 688, 689), (140, 689, 116), (116, 689, 690), (116, 690, 117), (117, 690, 691), (117, 691, 121), (121, 691, 692), (121, 692, 114), (114, 692, 693), (114, 693, 113), (113, 693, 694), (113, 694, 112), (112, 694, 695), (112, 695, 110), (110, 695, 696), (110, 696, 108), (108, 696, 697), (108, 697, 106), (106, 697, 698), (106, 698, 104), (104, 698, 699), (104, 699, 102), (102, 699, 700), (102, 700, 100), (100, 700, 701), (100, 701, 97), (97, 701, 702), (97, 702, 96), (96, 702, 703), (96, 703, 93), (93, 703, 704), (93, 704, 92), (92, 704, 705), (92, 705, 89), (89, 705, 706), (89, 706, 88), (88, 706, 707), (88, 707, 86), (86, 707, 708), (86, 708, 84), (84, 708, 709), (84, 709, 147), (147, 709, 710), (147, 710, 150), (150, 710, 711), (150, 711, 151), (151, 711, 712), (151, 712, 154), (154, 712, 713), (154, 713, 155), (155, 713, 714), (155, 714, 153), (695, 694, 693), (693, 692, 691), (691, 690, 689), (689, 688, 687), (687, 686, 685), (685, 684, 715), (715, 714, 713), (713, 712, 711), (711, 710, 709), (709, 708, 707), (707, 706, 705), (705, 704, 703), (703, 702, 701), (701, 700, 699), (699, 698, 697), (697, 696, 695), (695, 693, 691), (691, 689, 687), (687, 685, 715), (715, 713, 711), (711, 709, 707), (707, 705, 703), (703, 701, 699), (699, 697, 695), (695, 691, 687), (687, 715, 711), (711, 707, 703), (703, 699, 695), (695, 687, 711), (711, 703, 695), (153, 714, 715), (153, 715, 152), (152, 715, 684), (152, 684, 149)])
me_marvelmindmount_001.use_remesh_fix_poles = True
me_marvelmindmount_001.use_remesh_preserve_attributes = False
me_marvelmindmount_001.update()

# ---- objects
ob_cube = bpy.data.objects.new('Cube', me_cube)
ob_light = bpy.data.objects.new('Light', light_light)
ob_camera = bpy.data.objects.new('Camera', cam_camera)
ob_corner_cut_cube = bpy.data.objects.new('Corner Cut Cube', me_cube_001)
ob_hole_cut_cylinder = bpy.data.objects.new('Hole Cut Cylinder', me_cylinder)
ob_marvelmindmount = bpy.data.objects.new('MarvelMindMount', me_marvelmindmount_001)

# ---- transforms, parenting, visibility, modifiers, constraints
ob_cube.location = (0.0, 0.0, 0.0)
ob_cube.scale = (62.0, 15.0, 1.0)
ob_cube.lock_rotations_4d = False
ob_cube.empty_display_type = 'ARROWS'
ob_cube.lineart.crease_threshold = 0.0
ob_light.location = (4.076, 1.005, 5.904)
ob_light.rotation_euler = (0.6503, 0.05522, 1.866)
ob_light.lock_rotations_4d = False
ob_light.empty_display_type = 'ARROWS'
ob_light.color = (0.0, 0.0, 0.0, 0.0)
ob_light.lineart.crease_threshold = 0.0
ob_camera.location = (7.359, -6.926, 4.958)
ob_camera.rotation_euler = (1.109, 0.0, 0.8149)
ob_camera.lock_rotations_4d = False
ob_camera.empty_display_type = 'ARROWS'
ob_camera.color = (0.0, 0.0, 0.0, 0.0)
ob_camera.display_type = 'WIRE'
ob_camera.lineart.crease_threshold = 0.0
ob_corner_cut_cube.location = (70.52, -15.0, 0.0)
ob_corner_cut_cube.rotation_euler = (0.0, -0.0, 0.7854)
ob_corner_cut_cube.scale = (2.5, 2.5, 3.0)
ob_hole_cut_cylinder.location = (-59.0, 7.5, 0.0)
ob_hole_cut_cylinder.scale = (2.0, 2.0, 2.0)
ob_marvelmindmount.location = (-18.0, 0.0, 0.0)

# ---- collection membership
col_collection.objects.link(ob_cube)
col_collection.objects.link(ob_light)
col_collection.objects.link(ob_camera)
col_tools.objects.link(ob_corner_cut_cube)
col_tools.objects.link(ob_hole_cut_cylinder)
col_tools.objects.link(ob_marvelmindmount)

# ---- scene / render settings (as saved in the file)
scene.camera = ob_camera
scene.frame_start = 1; scene.frame_end = 250; scene.frame_set(1)
scene.render.engine = 'BLENDER_EEVEE_NEXT'
scene.cycles.sampling_pattern = 'TABULATED_SOBOL'
scene.cycles.use_light_tree = False
scene.view_settings.view_transform = 'Filmic'
bpy.context.view_layer.update()
